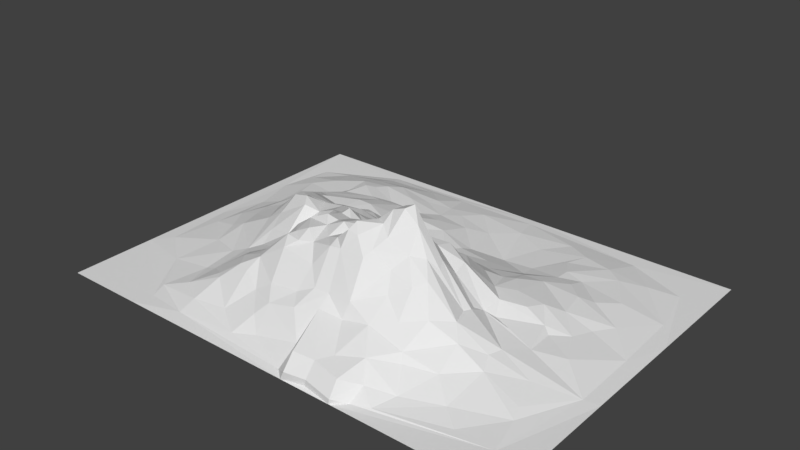 # Source: MountainFront.blend  (saved by Blender 2.78.0; exported with 4.5.12 LTS)
import bpy
from mathutils import Matrix  # noqa: F401  (used for matrix-valued properties, if any)

bpy.ops.wm.read_factory_settings(use_empty=True)
scene = bpy.context.scene
scene.name = 'Scene'

# ---- collections
col_collection_1 = bpy.data.collections.new('Collection 1'); scene.collection.children.link(col_collection_1)

# ---- world
world_world = bpy.data.worlds.new('World'); scene.world = world_world
world_world.color = (0.05088, 0.05088, 0.05088)
world_world.use_sun_shadow = False
world_world.sun_shadow_jitter_overblur = 0.0
world_world.cycles.sampling_method = 'MANUAL'

# ---- meshes
me_landscape = bpy.data.meshes.new('Landscape')
me_landscape.from_pydata([(100.0, -75.0, 0.0), (100.0, -71.15, 0.0), (100.0, -67.31, 0.0), (100.0, -63.46, 0.0), (100.0, -59.62, 0.0), (100.0, -55.77, 0.0), (100.0, -51.92, 0.0), (100.0, -48.08, 0.0), (100.0, -44.23, 0.0), (100.0, -40.38, 0.0), (100.0, -36.54, 0.0), (100.0, -32.69, 0.0), (100.0, -28.85, 0.0), (100.0, -25.0, 0.0), (100.0, -21.15, 0.0), (100.0, -17.31, 0.0), (100.0, -13.46, 0.0), (100.0, -9.615, 0.0), (100.0, -5.769, 0.0), (100.0, -1.923, 0.0), (100.0, 1.923, 0.0), (100.0, 5.769, 0.0), (100.0, 9.615, 0.0), (100.0, 13.46, 0.0), (100.0, 17.31, 0.0), (100.0, 21.15, 0.0), (100.0, 25.0, 0.0), (100.0, 28.85, 0.0), (100.0, 32.69, 0.0), (100.0, 36.54, 0.0), (100.0, 40.38, 0.0), (100.0, 44.23, 0.0), (100.0, 48.08, 0.0), (100.0, 51.92, 0.0), (100.0, 55.77, 0.0), (100.0, 59.62, 0.0), (100.0, 63.46, 0.0), (100.0, 67.31, 0.0), (100.0, 71.15, 0.0), (100.0, 75.0, 0.0), (94.87, -75.0, 0.0), (94.87, -71.15, 0.0), (94.87, -67.31, 0.0), (94.87, -63.46, 0.0), (94.87, -59.62, 0.0), (94.87, -55.77, 0.0), (94.87, -51.92, 0.0), (94.87, -48.08, 0.002083), (94.87, -44.23, 0.02663), (94.87, -40.38, 0.07013), (94.87, -36.54, 0.1276), (94.87, -32.69, 0.1813), (94.87, -28.85, 0.2679), (94.87, -25.0, 0.3489), (94.87, -21.15, 0.4146), (94.87, -17.31, 0.4756), (94.87, -13.46, 0.5436), (94.87, -9.615, 0.5633), (94.87, -5.769, 0.5931), (94.87, -1.923, 0.5287), (94.87, 1.923, 0.5072), (94.87, 5.769, 0.4581), (94.87, 9.615, 0.4015), (94.87, 13.46, 0.3702), (94.87, 17.31, 0.4247), (94.87, 21.15, 0.3713), (94.87, 25.0, 0.3295), (94.87, 28.85, 0.2966), (94.87, 32.69, 0.2265), (94.87, 36.54, 0.1441), (94.87, 40.38, 0.0877), (94.87, 44.23, 0.03646), (94.87, 48.08, 0.003356), (94.87, 51.92, 0.0), (94.87, 55.77, 0.0), (94.87, 59.62, 0.0), (94.87, 63.46, 0.0), (94.87, 67.31, 0.0), (94.87, 71.15, 0.0), (94.87, 75.0, 0.0), (89.74, -75.0, 0.0), (89.74, -71.15, 0.0), (89.74, -67.31, 0.0), (89.74, -63.46, 0.0), (89.74, -59.62, 0.0), (89.74, -55.77, 0.005819), (89.74, -51.92, 0.05477), (89.74, -48.08, 0.1712), (89.74, -44.23, 0.3375), (89.74, -40.38, 0.5115), (89.74, -36.54, 0.6857), (89.74, -32.69, 0.8191), (89.74, -28.85, 1.038), (89.74, -25.0, 1.386), (89.74, -21.15, 1.663), (89.74, -17.31, 1.696), (89.74, -13.46, 1.89), (89.74, -9.615, 2.004), (89.74, -5.769, 1.874), (89.74, -1.923, 1.677), (89.74, 1.923, 1.631), (89.74, 5.769, 1.458), (89.74, 9.615, 1.206), (89.74, 13.46, 1.215), (89.74, 17.31, 1.377), (89.74, 21.15, 1.289), (89.74, 25.0, 1.15), (89.74, 28.85, 1.128), (89.74, 32.69, 0.9935), (89.74, 36.54, 0.715), (89.74, 40.38, 0.5708), (89.74, 44.23, 0.4095), (89.74, 48.08, 0.2742), (89.74, 51.92, 0.1264), (89.74, 55.77, 0.01838), (89.74, 59.62, 0.0), (89.74, 63.46, 0.0), (89.74, 67.31, 0.0), (89.74, 71.15, 0.0), (89.74, 75.0, 0.0), (84.62, -75.0, 0.0), (84.62, -71.15, 0.0), (84.62, -67.31, 0.0), (84.62, -63.46, 0.0), (84.62, -59.62, 0.01752), (84.62, -55.77, 0.09862), (84.62, -51.92, 0.2714), (84.62, -48.08, 0.5706), (84.62, -44.23, 0.9247), (84.62, -40.38, 1.367), (84.62, -36.54, 1.725), (84.62, -32.69, 1.981), (84.62, -28.85, 2.241), (84.62, -25.0, 2.736), (84.62, -21.15, 2.945), (84.62, -17.31, 2.944), (84.62, -13.46, 3.261), (84.62, -9.615, 3.563), (84.62, -5.769, 3.131), (84.62, -1.923, 2.826), (84.62, 1.923, 2.85), (84.62, 5.769, 2.669), (84.62, 9.615, 2.296), (84.62, 13.46, 2.225), (84.62, 17.31, 2.293), (84.62, 21.15, 2.316), (84.62, 25.0, 2.261), (84.62, 28.85, 2.286), (84.62, 32.69, 2.089), (84.62, 36.54, 1.771), (84.62, 40.38, 1.486), (84.62, 44.23, 1.077), (84.62, 48.08, 0.8135), (84.62, 51.92, 0.6157), (84.62, 55.77, 0.3056), (84.62, 59.62, 0.07146), (84.62, 63.46, 0.0), (84.62, 67.31, 0.0), (84.62, 71.15, 0.0), (84.62, 75.0, 0.0), (79.49, -75.0, 0.0), (79.49, -71.15, 0.0), (79.49, -67.31, 0.0), (79.49, -63.46, 0.01708), (79.49, -59.62, 0.1175), (79.49, -55.77, 0.3059), (79.49, -51.92, 0.6519), (79.49, -48.08, 1.206), (79.49, -44.23, 1.907), (79.49, -40.38, 2.798), (79.49, -36.54, 3.296), (79.49, -32.69, 3.545), (79.49, -28.85, 3.707), (79.49, -25.0, 4.195), (79.49, -21.15, 4.295), (79.49, -17.31, 4.151), (79.49, -13.46, 4.43), (79.49, -9.615, 4.729), (79.49, -5.769, 4.144), (79.49, -1.923, 3.89), (79.49, 1.923, 3.987), (79.49, 5.769, 3.523), (79.49, 9.615, 3.352), (79.49, 13.46, 3.452), (79.49, 17.31, 3.57), (79.49, 21.15, 3.457), (79.49, 25.0, 3.24), (79.49, 28.85, 3.216), (79.49, 32.69, 3.185), (79.49, 36.54, 2.883), (79.49, 40.38, 2.453), (79.49, 44.23, 1.971), (79.49, 48.08, 1.62), (79.49, 51.92, 1.226), (79.49, 55.77, 0.7989), (79.49, 59.62, 0.386), (79.49, 63.46, 0.06532), (79.49, 67.31, 0.0), (79.49, 71.15, 0.0), (79.49, 75.0, 0.0), (74.36, -75.0, 0.0), (74.36, -71.15, 0.0), (74.36, -67.31, 0.004811), (74.36, -63.46, 0.09898), (74.36, -59.62, 0.3363), (74.36, -55.77, 0.713), (74.36, -51.92, 1.289), (74.36, -48.08, 2.053), (74.36, -44.23, 3.152), (74.36, -40.38, 4.122), (74.36, -36.54, 4.774), (74.36, -32.69, 5.218), (74.36, -28.85, 5.715), (74.36, -25.0, 5.551), (74.36, -21.15, 5.613), (74.36, -17.31, 5.491), (74.36, -13.46, 5.372), (74.36, -9.615, 5.526), (74.36, -5.769, 4.823), (74.36, -1.923, 4.575), (74.36, 1.923, 4.865), (74.36, 5.769, 4.859), (74.36, 9.615, 4.533), (74.36, 13.46, 4.583), (74.36, 17.31, 5.027), (74.36, 21.15, 4.539), (74.36, 25.0, 4.023), (74.36, 28.85, 4.065), (74.36, 32.69, 4.138), (74.36, 36.54, 3.671), (74.36, 40.38, 3.111), (74.36, 44.23, 2.891), (74.36, 48.08, 2.401), (74.36, 51.92, 2.02), (74.36, 55.77, 1.421), (74.36, 59.62, 0.828), (74.36, 63.46, 0.285), (74.36, 67.31, 0.0173), (74.36, 71.15, 0.0), (74.36, 75.0, 0.0), (69.23, -75.0, 0.0), (69.23, -71.15, 0.0), (69.23, -67.31, 0.04399), (69.23, -63.46, 0.2356), (69.23, -59.62, 0.6215), (69.23, -55.77, 1.289), (69.23, -51.92, 2.019), (69.23, -48.08, 3.044), (69.23, -44.23, 4.147), (69.23, -40.38, 5.243), (69.23, -36.54, 5.993), (69.23, -32.69, 6.148), (69.23, -28.85, 7.415), (69.23, -25.0, 7.17), (69.23, -21.15, 7.27), (69.23, -17.31, 6.586), (69.23, -13.46, 6.121), (69.23, -9.615, 6.081), (69.23, -5.769, 5.917), (69.23, -1.923, 5.662), (69.23, 1.923, 6.305), (69.23, 5.769, 6.495), (69.23, 9.615, 6.639), (69.23, 13.46, 6.212), (69.23, 17.31, 6.165), (69.23, 21.15, 5.502), (69.23, 25.0, 5.18), (69.23, 28.85, 4.796), (69.23, 32.69, 4.229), (69.23, 36.54, 4.036), (69.23, 40.38, 3.654), (69.23, 44.23, 3.351), (69.23, 48.08, 3.28), (69.23, 51.92, 2.768), (69.23, 55.77, 1.912), (69.23, 59.62, 1.201), (69.23, 63.46, 0.6157), (69.23, 67.31, 0.1359), (69.23, 71.15, 0.0), (69.23, 75.0, 0.0), (64.1, -75.0, 0.0), (64.1, -71.15, 0.001376), (64.1, -67.31, 0.1205), (64.1, -63.46, 0.4282), (64.1, -59.62, 1.005), (64.1, -55.77, 1.935), (64.1, -51.92, 2.963), (64.1, -48.08, 4.27), (64.1, -44.23, 5.214), (64.1, -40.38, 6.26), (64.1, -36.54, 7.807), (64.1, -32.69, 8.041), (64.1, -28.85, 8.663), (64.1, -25.0, 9.272), (64.1, -21.15, 8.137), (64.1, -17.31, 7.778), (64.1, -13.46, 7.969), (64.1, -9.615, 7.335), (64.1, -5.769, 6.967), (64.1, -1.923, 7.69), (64.1, 1.923, 8.122), (64.1, 5.769, 8.269), (64.1, 9.615, 7.976), (64.1, 13.46, 7.164), (64.1, 17.31, 7.118), (64.1, 21.15, 7.088), (64.1, 25.0, 6.667), (64.1, 28.85, 5.124), (64.1, 32.69, 4.634), (64.1, 36.54, 4.21), (64.1, 40.38, 3.811), (64.1, 44.23, 3.856), (64.1, 48.08, 3.984), (64.1, 51.92, 3.403), (64.1, 55.77, 2.541), (64.1, 59.62, 1.634), (64.1, 63.46, 0.9192), (64.1, 67.31, 0.2724), (64.1, 71.15, 0.003427), (64.1, 75.0, 0.0), (58.97, -75.0, 0.0), (58.97, -71.15, 0.01759), (58.97, -67.31, 0.2262), (58.97, -63.46, 0.6645), (58.97, -59.62, 1.463), (58.97, -55.77, 2.737), (58.97, -51.92, 4.338), (58.97, -48.08, 6.021), (58.97, -44.23, 7.123), (58.97, -40.38, 8.794), (58.97, -36.54, 11.04), (58.97, -32.69, 11.63), (58.97, -28.85, 11.39), (58.97, -25.0, 11.81), (58.97, -21.15, 10.11), (58.97, -17.31, 9.282), (58.97, -13.46, 9.514), (58.97, -9.615, 8.571), (58.97, -5.769, 8.84), (58.97, -1.923, 10.22), (58.97, 1.923, 10.57), (58.97, 5.769, 10.4), (58.97, 9.615, 9.25), (58.97, 13.46, 8.079), (58.97, 17.31, 7.476), (58.97, 21.15, 7.142), (58.97, 25.0, 7.01), (58.97, 28.85, 6.443), (58.97, 32.69, 5.222), (58.97, 36.54, 4.245), (58.97, 40.38, 4.038), (58.97, 44.23, 4.272), (58.97, 48.08, 4.179), (58.97, 51.92, 3.916), (58.97, 55.77, 2.919), (58.97, 59.62, 1.967), (58.97, 63.46, 1.133), (58.97, 67.31, 0.373), (58.97, 71.15, 0.03035), (58.97, 75.0, 0.0), (53.85, -75.0, 0.0), (53.85, -71.15, 0.04874), (53.85, -67.31, 0.3979), (53.85, -63.46, 1.059), (53.85, -59.62, 2.07), (53.85, -55.77, 3.615), (53.85, -51.92, 5.406), (53.85, -48.08, 7.648), (53.85, -44.23, 9.625), (53.85, -40.38, 11.83), (53.85, -36.54, 14.22), (53.85, -32.69, 15.45), (53.85, -28.85, 15.02), (53.85, -25.0, 14.8), (53.85, -21.15, 13.68), (53.85, -17.31, 11.5), (53.85, -13.46, 10.0), (53.85, -9.615, 9.914), (53.85, -5.769, 11.38), (53.85, -1.923, 12.08), (53.85, 1.923, 11.82), (53.85, 5.769, 11.14), (53.85, 9.615, 10.08), (53.85, 13.46, 9.429), (53.85, 17.31, 8.598), (53.85, 21.15, 7.576), (53.85, 25.0, 7.465), (53.85, 28.85, 6.797), (53.85, 32.69, 5.596), (53.85, 36.54, 4.816), (53.85, 40.38, 4.731), (53.85, 44.23, 4.519), (53.85, 48.08, 4.012), (53.85, 51.92, 3.415), (53.85, 55.77, 3.057), (53.85, 59.62, 2.25), (53.85, 63.46, 1.434), (53.85, 67.31, 0.5248), (53.85, 71.15, 0.07046), (53.85, 75.0, 0.0), (48.72, -75.0, 0.0), (48.72, -71.15, 0.1019), (48.72, -67.31, 0.6176), (48.72, -63.46, 1.502), (48.72, -59.62, 2.819), (48.72, -55.77, 4.713), (48.72, -51.92, 6.931), (48.72, -48.08, 9.704), (48.72, -44.23, 12.32), (48.72, -40.38, 15.56), (48.72, -36.54, 18.01), (48.72, -32.69, 19.58), (48.72, -28.85, 18.62), (48.72, -25.0, 16.86), (48.72, -21.15, 16.7), (48.72, -17.31, 13.95), (48.72, -13.46, 11.97), (48.72, -9.615, 12.99), (48.72, -5.769, 14.03), (48.72, -1.923, 13.11), (48.72, 1.923, 12.7), (48.72, 5.769, 12.66), (48.72, 9.615, 11.15), (48.72, 13.46, 10.48), (48.72, 17.31, 9.759), (48.72, 21.15, 8.872), (48.72, 25.0, 7.755), (48.72, 28.85, 6.686), (48.72, 32.69, 5.179), (48.72, 36.54, 4.925), (48.72, 40.38, 4.914), (48.72, 44.23, 4.311), (48.72, 48.08, 3.62), (48.72, 51.92, 3.261), (48.72, 55.77, 3.185), (48.72, 59.62, 2.543), (48.72, 63.46, 1.605), (48.72, 67.31, 0.6529), (48.72, 71.15, 0.1204), (48.72, 75.0, 0.0), (43.59, -75.0, 0.0), (43.59, -71.15, 0.1643), (43.59, -69.12, 0.7919), (43.59, -67.34, 2.087), (43.59, -64.71, 3.822), (43.59, -58.8, 6.352), (43.59, -51.92, 8.774), (43.59, -48.08, 12.09), (43.59, -44.23, 15.72), (43.59, -40.38, 19.39), (43.59, -36.54, 22.29), (43.59, -32.69, 24.6), (43.59, -28.85, 24.5), (43.59, -25.0, 22.39), (43.59, -21.15, 23.27), (43.59, -17.31, 18.9), (43.59, -13.46, 17.82), (43.59, -9.615, 19.16), (43.59, -5.769, 18.17), (43.59, -1.923, 15.37), (43.59, 1.923, 13.78), (43.59, 5.769, 12.67), (43.59, 9.615, 12.16), (43.59, 13.46, 11.5), (43.59, 17.31, 10.27), (43.59, 21.15, 8.449), (43.59, 25.0, 7.242), (43.59, 28.85, 5.904), (43.59, 32.69, 4.51), (43.59, 36.54, 3.958), (43.59, 40.38, 4.06), (43.59, 44.23, 3.704), (43.59, 48.08, 3.256), (43.59, 51.92, 2.998), (43.59, 55.77, 2.869), (43.59, 59.62, 2.475), (43.59, 63.46, 1.685), (43.59, 67.31, 0.7688), (43.59, 71.15, 0.1849), (43.59, 75.0, 0.0), (38.46, -75.0, 0.0), (38.46, -71.15, 0.2532), (38.46, -69.12, 1.123), (38.46, -67.34, 2.544), (38.46, -64.71, 4.987), (38.46, -58.8, 8.732), (38.46, -51.92, 12.47), (38.46, -48.08, 14.73), (38.46, -44.23, 17.47), (38.46, -40.38, 22.38), (38.46, -36.54, 26.01), (38.46, -32.69, 29.28), (38.46, -28.85, 29.87), (38.46, -25.0, 29.39), (38.46, -21.15, 28.65), (38.46, -17.31, 24.88), (38.46, -13.46, 24.1), (38.46, -9.615, 24.78), (38.46, -5.769, 21.59), (38.46, -1.923, 18.77), (38.46, 1.923, 15.2), (38.46, 5.769, 13.49), (38.46, 9.615, 12.39), (38.46, 13.46, 10.27), (38.46, 17.31, 9.406), (38.46, 21.15, 8.352), (38.46, 25.0, 6.178), (38.46, 28.85, 4.447), (38.46, 32.69, 3.814), (38.46, 36.54, 3.149), (38.46, 40.38, 3.289), (38.46, 44.23, 2.913), (38.46, 48.08, 2.727), (38.46, 51.92, 2.628), (38.46, 55.77, 2.5), (38.46, 59.62, 2.125), (38.46, 63.46, 1.78), (38.46, 67.31, 0.899), (38.46, 71.15, 0.2468), (38.46, 75.0, 0.0), (33.33, -75.0, 0.0), (33.33, -74.8, 0.3438), (33.33, -74.38, 2.535), (33.33, -71.75, 5.192), (33.33, -70.2, 7.545), (33.33, -62.14, 10.35), (33.33, -51.92, 13.44), (33.33, -48.08, 17.02), (33.33, -44.23, 19.25), (33.33, -40.38, 23.77), (33.33, -36.54, 29.15), (33.33, -32.69, 31.96), (33.33, -28.85, 34.11), (33.33, -25.0, 36.93), (33.33, -21.15, 34.98), (33.33, -17.31, 29.19), (33.33, -13.46, 27.39), (33.33, -9.615, 28.22), (33.33, -5.769, 24.55), (33.33, -1.923, 21.77), (33.33, 1.923, 18.85), (33.33, 5.769, 15.46), (33.33, 9.615, 12.71), (33.33, 13.46, 10.26), (33.33, 17.31, 9.235), (33.33, 21.15, 7.417), (33.33, 25.0, 5.745), (33.33, 28.85, 4.18), (33.33, 32.69, 3.076), (33.33, 36.54, 2.664), (33.33, 40.38, 2.583), (33.33, 44.23, 2.387), (33.33, 48.08, 2.309), (33.33, 51.92, 2.257), (33.33, 55.77, 2.121), (33.33, 59.62, 1.987), (33.33, 63.46, 1.7), (33.33, 67.31, 1.053), (33.33, 71.15, 0.3104), (33.33, 75.0, 0.0), (28.21, -75.0, 0.0), (28.21, -74.8, 0.4239), (28.21, -74.45, 2.757), (28.21, -71.95, 5.894), (28.21, -70.2, 7.978), (28.21, -62.14, 9.743), (28.21, -51.92, 15.83), (28.21, -48.08, 18.31), (28.21, -44.23, 21.31), (28.21, -40.38, 24.75), (28.21, -36.54, 30.09), (28.21, -32.69, 34.25), (28.21, -28.85, 40.02), (28.21, -25.0, 43.6), (28.21, -21.15, 43.69), (28.21, -17.31, 34.83), (28.21, -13.46, 30.86), (28.21, -9.615, 30.55), (28.21, -5.769, 28.52), (28.21, -1.923, 23.03), (28.21, 1.923, 21.11), (28.21, 5.769, 17.15), (28.21, 9.615, 13.4), (28.21, 13.46, 11.03), (28.21, 17.31, 8.78), (28.21, 21.15, 7.38), (28.21, 25.0, 5.969), (28.21, 28.85, 4.343), (28.21, 32.69, 3.046), (28.21, 36.54, 2.208), (28.21, 40.38, 2.087), (28.21, 44.23, 2.024), (28.21, 48.08, 1.98), (28.21, 51.92, 2.105), (28.21, 55.77, 1.969), (28.21, 59.62, 1.954), (28.21, 63.46, 1.672), (28.21, 67.31, 1.154), (28.21, 71.15, 0.336), (28.21, 75.0, 0.0), (23.08, -75.0, 0.0), (23.08, -73.65, 0.5618), (23.08, -73.4, 3.097), (23.08, -70.93, 6.311), (23.08, -69.05, 8.61), (23.08, -62.14, 10.46), (23.08, -51.92, 15.96), (23.08, -48.08, 19.64), (23.08, -44.23, 23.19), (23.08, -40.38, 28.14), (23.08, -36.54, 33.6), (23.08, -32.69, 37.06), (23.08, -28.85, 42.17), (23.08, -25.0, 47.77), (23.08, -21.15, 48.93), (23.08, -17.31, 42.03), (23.08, -13.46, 33.37), (23.08, -9.615, 30.19), (23.08, -5.769, 27.76), (23.08, -1.923, 22.87), (23.08, 1.923, 20.38), (23.08, 5.769, 17.5), (23.08, 9.615, 14.27), (23.08, 13.46, 11.35), (23.08, 17.31, 9.119), (23.08, 21.15, 7.88), (23.08, 25.0, 6.568), (23.08, 28.85, 4.523), (23.08, 32.69, 2.828), (23.08, 36.54, 1.979), (23.08, 40.38, 1.758), (23.08, 44.23, 1.78), (23.08, 48.08, 1.919), (23.08, 51.92, 2.024), (23.08, 55.77, 2.019), (23.08, 59.62, 1.957), (23.08, 63.46, 1.665), (23.08, 67.31, 1.11), (23.08, 71.15, 0.3702), (23.08, 75.0, 0.0), (17.95, -75.0, 0.0), (17.95, -73.65, 0.7074), (17.95, -73.54, 3.577), (17.95, -71.07, 6.767), (17.95, -69.05, 9.148), (17.95, -62.14, 10.92), (17.95, -51.92, 14.82), (17.95, -48.08, 22.16), (17.95, -44.23, 27.12), (17.95, -40.38, 33.92), (17.95, -36.54, 36.27), (17.95, -32.69, 38.99), (17.95, -28.85, 41.74), (17.95, -25.0, 45.8), (17.95, -21.15, 45.33), (17.95, -17.31, 44.33), (17.95, -13.46, 35.02), (17.95, -9.615, 28.12), (17.95, -5.769, 23.68), (17.95, -1.923, 23.14), (17.95, 1.923, 21.4), (17.95, 5.769, 18.96), (17.95, 9.615, 14.41), (17.95, 13.46, 11.87), (17.95, 17.31, 9.396), (17.95, 21.15, 7.631), (17.95, 25.0, 6.349), (17.95, 28.85, 4.837), (17.95, 32.69, 3.131), (17.95, 36.54, 2.237), (17.95, 40.38, 1.933), (17.95, 44.23, 1.9), (17.95, 48.08, 1.998), (17.95, 51.92, 2.026), (17.95, 55.77, 1.995), (17.95, 59.62, 1.747), (17.95, 63.46, 1.613), (17.95, 67.31, 1.144), (17.95, 71.15, 0.3729), (17.95, 75.0, 0.0), (12.82, -75.0, 0.0), (12.82, -74.95, 0.8201), (12.82, -74.86, 3.445), (12.82, -72.35, 6.525), (12.82, -70.35, 9.577), (12.82, -62.14, 12.22), (12.82, -51.92, 15.8), (12.82, -48.08, 20.74), (12.82, -44.23, 27.56), (12.82, -40.38, 33.63), (12.82, -36.54, 38.79), (12.82, -32.69, 41.27), (12.82, -28.85, 41.62), (12.82, -25.0, 40.93), (12.82, -21.15, 39.29), (12.82, -17.31, 37.92), (12.82, -13.46, 32.01), (12.82, -9.615, 26.55), (12.82, -5.769, 22.73), (12.82, -1.923, 21.97), (12.82, 1.923, 20.9), (12.82, 5.769, 18.74), (12.82, 9.615, 14.72), (12.82, 13.46, 11.64), (12.82, 17.31, 8.812), (12.82, 21.15, 7.099), (12.82, 25.0, 6.511), (12.82, 28.85, 4.91), (12.82, 32.69, 3.594), (12.82, 36.54, 2.87), (12.82, 40.38, 2.545), (12.82, 44.23, 2.289), (12.82, 48.08, 2.221), (12.82, 51.92, 2.014), (12.82, 55.77, 1.994), (12.82, 59.62, 1.866), (12.82, 63.46, 1.55), (12.82, 67.31, 1.104), (12.82, 71.15, 0.3528), (12.82, 75.0, 0.0), (7.692, -75.0, 0.0), (7.692, -72.45, 0.8636), (7.692, -68.61, 3.196), (7.692, -64.76, 5.698), (7.692, -60.92, 9.184), (7.692, -55.77, 13.82), (7.692, -51.92, 16.86), (7.692, -48.08, 20.32), (7.692, -44.23, 26.86), (7.692, -40.38, 33.37), (7.692, -36.54, 39.28), (7.692, -32.69, 41.28), (7.692, -28.85, 39.86), (7.692, -25.0, 38.26), (7.692, -21.15, 36.51), (7.692, -17.31, 34.06), (7.692, -13.46, 31.44), (7.692, -9.615, 25.92), (7.692, -5.769, 22.88), (7.692, -1.923, 23.42), (7.692, 1.923, 21.02), (7.692, 5.769, 17.9), (7.692, 9.615, 13.92), (7.692, 13.46, 11.1), (7.692, 17.31, 8.472), (7.692, 21.15, 7.081), (7.692, 25.0, 6.462), (7.692, 28.85, 5.86), (7.692, 32.69, 4.465), (7.692, 36.54, 3.817), (7.692, 40.38, 3.217), (7.692, 44.23, 2.799), (7.692, 48.08, 2.431), (7.692, 51.92, 2.13), (7.692, 55.77, 2.115), (7.692, 59.62, 1.862), (7.692, 63.46, 1.56), (7.692, 67.31, 1.089), (7.692, 71.15, 0.3643), (7.692, 75.0, 0.0), (2.564, -75.0, 0.0), (2.564, -71.15, 0.919), (2.564, -67.31, 3.261), (2.564, -63.46, 6.264), (2.564, -59.62, 10.6), (2.564, -55.77, 14.29), (2.564, -51.92, 17.46), (2.564, -48.08, 20.77), (2.564, -44.23, 28.0), (2.564, -40.38, 33.2), (2.564, -36.54, 34.66), (2.564, -32.69, 34.33), (2.564, -28.85, 33.69), (2.564, -25.0, 33.62), (2.564, -21.15, 33.43), (2.564, -17.31, 33.53), (2.564, -13.46, 29.17), (2.564, -9.615, 24.22), (2.564, -5.769, 21.77), (2.564, -1.923, 19.52), (2.564, 1.923, 18.11), (2.564, 5.769, 14.74), (2.564, 9.615, 13.12), (2.564, 13.46, 11.05), (2.564, 17.31, 8.676), (2.564, 21.15, 7.589), (2.564, 25.0, 7.21), (2.564, 28.85, 6.622), (2.564, 32.69, 6.169), (2.564, 36.54, 4.794), (2.564, 40.38, 4.055), (2.564, 44.23, 3.482), (2.564, 48.08, 2.952), (2.564, 51.92, 2.379), (2.564, 55.77, 2.276), (2.564, 59.62, 2.011), (2.564, 63.46, 1.841), (2.564, 67.31, 1.196), (2.564, 71.15, 0.3924), (2.564, 75.0, 0.0), (-2.564, -75.0, 0.0), (-2.564, -71.15, 0.795), (-2.564, -67.31, 2.923), (-2.564, -63.46, 5.766), (-2.564, -59.62, 9.899), (-2.564, -55.77, 14.43), (-2.564, -51.92, 16.0), (-2.564, -48.08, 19.41), (-2.564, -44.23, 25.32), (-2.564, -40.38, 30.84), (-2.564, -36.54, 32.0), (-2.564, -32.69, 32.54), (-2.564, -28.85, 35.66), (-2.564, -25.0, 35.22), (-2.564, -21.15, 33.68), (-2.564, -17.31, 31.4), (-2.564, -13.46, 29.18), (-2.564, -9.615, 25.94), (-2.564, -5.769, 22.76), (-2.564, -1.923, 19.67), (-2.564, 1.923, 16.43), (-2.564, 5.769, 14.52), (-2.564, 9.615, 12.79), (-2.564, 13.46, 10.54), (-2.564, 17.31, 8.852), (-2.564, 21.15, 7.797), (-2.564, 25.0, 8.079), (-2.564, 28.85, 7.937), (-2.564, 32.69, 7.325), (-2.564, 36.54, 6.394), (-2.564, 40.38, 5.591), (-2.564, 44.23, 4.493), (-2.564, 48.08, 3.736), (-2.564, 51.92, 3.102), (-2.564, 55.77, 2.728), (-2.564, 59.62, 2.398), (-2.564, 63.46, 2.002), (-2.564, 67.31, 1.26), (-2.564, 71.15, 0.4189), (-2.564, 75.0, 0.0), (-7.692, -75.0, 0.0), (-7.692, -71.15, 0.6845), (-7.692, -67.31, 2.466), (-7.692, -63.46, 5.49), (-7.692, -59.62, 9.699), (-7.692, -55.77, 13.47), (-7.692, -51.92, 15.77), (-7.692, -48.08, 20.59), (-7.692, -44.23, 25.55), (-7.692, -40.38, 28.25), (-7.692, -36.54, 31.33), (-7.692, -32.69, 31.95), (-7.692, -28.85, 32.93), (-7.692, -25.0, 33.43), (-7.692, -21.15, 32.43), (-7.692, -17.31, 30.67), (-7.692, -13.46, 28.83), (-7.692, -9.615, 27.99), (-7.692, -5.769, 23.54), (-7.692, -1.923, 21.16), (-7.692, 1.923, 18.89), (-7.692, 5.769, 16.38), (-7.692, 9.615, 13.59), (-7.692, 13.46, 11.79), (-7.692, 17.31, 9.872), (-7.692, 21.15, 9.204), (-7.692, 25.0, 8.457), (-7.692, 28.85, 8.14), (-7.692, 32.69, 8.23), (-7.692, 36.54, 7.07), (-7.692, 40.38, 6.31), (-7.692, 44.23, 5.058), (-7.692, 48.08, 4.417), (-7.692, 51.92, 3.673), (-7.692, 55.77, 3.171), (-7.692, 59.62, 2.802), (-7.692, 63.46, 2.182), (-7.692, 67.31, 1.283), (-7.692, 71.15, 0.387), (-7.692, 75.0, 0.0), (-12.82, -75.0, 0.0), (-12.82, -71.15, 0.6397), (-12.82, -67.31, 2.253), (-12.82, -63.46, 4.873), (-12.82, -59.62, 9.672), (-12.82, -55.77, 12.92), (-12.82, -51.92, 15.81), (-12.82, -48.08, 20.04), (-12.82, -44.23, 25.1), (-12.82, -40.38, 29.81), (-12.82, -36.54, 32.6), (-12.82, -32.69, 32.89), (-12.82, -28.85, 32.01), (-12.82, -25.0, 34.31), (-12.82, -21.15, 32.84), (-12.82, -17.31, 31.45), (-12.82, -13.46, 32.17), (-12.82, -9.615, 28.53), (-12.82, -5.769, 24.88), (-12.82, -1.923, 23.04), (-12.82, 1.923, 20.82), (-12.82, 5.769, 18.41), (-12.82, 9.615, 14.09), (-12.82, 13.46, 12.78), (-12.82, 17.31, 11.54), (-12.82, 21.15, 10.35), (-12.82, 25.0, 9.097), (-12.82, 28.85, 8.666), (-12.82, 32.69, 8.745), (-12.82, 36.54, 8.126), (-12.82, 40.38, 6.567), (-12.82, 44.23, 5.536), (-12.82, 48.08, 4.725), (-12.82, 51.92, 4.4), (-12.82, 55.77, 3.369), (-12.82, 59.62, 2.884), (-12.82, 63.46, 1.997), (-12.82, 67.31, 1.211), (-12.82, 71.15, 0.3936), (-12.82, 75.0, 0.0), (-17.95, -75.0, 0.0), (-17.95, -71.15, 0.575), (-17.95, -67.31, 2.271), (-17.95, -63.46, 4.98), (-17.95, -59.62, 8.011), (-17.95, -55.77, 11.64), (-17.95, -51.92, 14.63), (-17.95, -48.08, 20.25), (-17.95, -44.23, 25.46), (-17.95, -40.38, 30.04), (-17.95, -36.54, 30.14), (-17.95, -32.69, 31.29), (-17.95, -28.85, 32.2), (-17.95, -25.0, 31.58), (-17.95, -21.15, 30.69), (-17.95, -17.31, 29.77), (-17.95, -13.46, 29.1), (-17.95, -9.615, 27.66), (-17.95, -5.769, 26.82), (-17.95, -1.923, 22.87), (-17.95, 1.923, 21.65), (-17.95, 5.769, 19.3), (-17.95, 9.615, 16.75), (-17.95, 13.46, 13.16), (-17.95, 17.31, 12.44), (-17.95, 21.15, 10.65), (-17.95, 25.0, 10.06), (-17.95, 28.85, 10.43), (-17.95, 32.69, 9.241), (-17.95, 36.54, 7.557), (-17.95, 40.38, 6.937), (-17.95, 44.23, 5.554), (-17.95, 48.08, 4.856), (-17.95, 51.92, 4.3), (-17.95, 55.77, 3.62), (-17.95, 59.62, 2.955), (-17.95, 63.46, 2.047), (-17.95, 67.31, 1.105), (-17.95, 71.15, 0.4008), (-17.95, 75.0, 0.0), (-23.08, -75.0, 0.0), (-23.08, -71.15, 0.5355), (-23.08, -67.31, 2.073), (-23.08, -63.46, 4.315), (-23.08, -59.62, 6.868), (-23.08, -55.77, 9.174), (-23.08, -51.92, 13.12), (-23.08, -48.08, 16.86), (-23.08, -44.23, 23.33), (-23.08, -40.38, 26.72), (-23.08, -36.54, 26.01), (-23.08, -32.69, 28.11), (-23.08, -28.85, 28.8), (-23.08, -25.0, 27.07), (-23.08, -21.15, 25.65), (-23.08, -17.31, 26.0), (-23.08, -13.46, 26.42), (-23.08, -9.615, 27.01), (-23.08, -5.769, 26.18), (-23.08, -1.923, 24.29), (-23.08, 1.923, 23.07), (-23.08, 5.769, 20.61), (-23.08, 9.615, 16.86), (-23.08, 13.46, 15.59), (-23.08, 17.31, 12.86), (-23.08, 21.15, 11.41), (-23.08, 25.0, 10.79), (-23.08, 28.85, 9.627), (-23.08, 32.69, 9.183), (-23.08, 36.54, 7.847), (-23.08, 40.38, 6.711), (-23.08, 44.23, 6.363), (-23.08, 48.08, 5.733), (-23.08, 51.92, 4.729), (-23.08, 55.77, 4.125), (-23.08, 59.62, 3.444), (-23.08, 63.46, 2.423), (-23.08, 67.31, 1.268), (-23.08, 71.15, 0.4383), (-23.08, 75.0, 0.0), (-28.21, -75.0, 0.0), (-28.21, -71.15, 0.4972), (-28.21, -67.31, 1.778), (-28.21, -63.46, 3.575), (-28.21, -59.62, 6.027), (-28.21, -55.77, 9.793), (-28.21, -51.92, 13.64), (-28.21, -48.08, 16.13), (-28.21, -44.23, 19.92), (-28.21, -40.38, 21.74), (-28.21, -36.54, 20.66), (-28.21, -32.69, 21.68), (-28.21, -28.85, 20.87), (-28.21, -25.0, 21.04), (-28.21, -21.15, 20.27), (-28.21, -17.31, 21.04), (-28.21, -13.46, 22.3), (-28.21, -9.615, 24.47), (-28.21, -5.769, 24.11), (-28.21, -1.923, 24.98), (-28.21, 1.923, 22.26), (-28.21, 5.769, 20.37), (-28.21, 9.615, 16.99), (-28.21, 13.46, 16.0), (-28.21, 17.31, 13.92), (-28.21, 21.15, 12.9), (-28.21, 25.0, 11.63), (-28.21, 28.85, 10.27), (-28.21, 32.69, 9.057), (-28.21, 36.54, 8.492), (-28.21, 40.38, 7.065), (-28.21, 44.23, 6.774), (-28.21, 48.08, 6.817), (-28.21, 51.92, 5.424), (-28.21, 55.77, 5.167), (-28.21, 59.62, 3.881), (-28.21, 63.46, 2.595), (-28.21, 67.31, 1.411), (-28.21, 71.15, 0.4389), (-28.21, 75.0, 0.0), (-33.33, -75.0, 0.0), (-33.33, -71.15, 0.4166), (-33.33, -67.31, 1.516), (-33.33, -63.46, 3.198), (-33.33, -59.62, 5.982), (-33.33, -55.77, 9.385), (-33.33, -51.92, 13.11), (-33.33, -48.08, 16.01), (-33.33, -44.23, 17.1), (-33.33, -40.38, 17.48), (-33.33, -36.54, 17.63), (-33.33, -32.69, 16.36), (-33.33, -28.85, 16.95), (-33.33, -25.0, 18.57), (-33.33, -21.15, 18.57), (-33.33, -17.31, 19.45), (-33.33, -13.46, 20.82), (-33.33, -9.615, 22.73), (-33.33, -5.769, 22.51), (-33.33, -1.923, 23.38), (-33.33, 1.923, 21.97), (-33.33, 5.769, 19.28), (-33.33, 9.615, 16.73), (-33.33, 13.46, 15.08), (-33.33, 17.31, 14.06), (-33.33, 21.15, 14.39), (-33.33, 25.0, 12.96), (-33.33, 28.85, 11.56), (-33.33, 32.69, 10.15), (-33.33, 36.54, 8.598), (-33.33, 40.38, 7.248), (-33.33, 44.23, 7.472), (-33.33, 48.08, 7.002), (-33.33, 51.92, 5.874), (-33.33, 55.77, 5.313), (-33.33, 59.62, 4.104), (-33.33, 63.46, 2.785), (-33.33, 67.31, 1.358), (-33.33, 71.15, 0.3611), (-33.33, 75.0, 0.0), (-38.46, -75.0, 0.0), (-38.46, -71.15, 0.3386), (-38.46, -67.31, 1.316), (-38.46, -63.46, 3.052), (-38.46, -59.62, 5.688), (-38.46, -55.77, 8.29), (-38.46, -51.92, 11.45), (-38.46, -48.08, 14.5), (-38.46, -44.23, 14.6), (-38.46, -40.38, 15.48), (-38.46, -36.54, 15.2), (-38.46, -32.69, 14.02), (-38.46, -28.85, 14.38), (-38.46, -25.0, 15.24), (-38.46, -21.15, 17.13), (-38.46, -17.31, 20.37), (-38.46, -13.46, 23.16), (-38.46, -9.615, 25.21), (-38.46, -5.769, 24.42), (-38.46, -1.923, 22.69), (-38.46, 1.923, 19.15), (-38.46, 5.769, 17.78), (-38.46, 9.615, 15.3), (-38.46, 13.46, 14.22), (-38.46, 17.31, 14.0), (-38.46, 21.15, 14.69), (-38.46, 25.0, 13.13), (-38.46, 28.85, 12.1), (-38.46, 32.69, 10.33), (-38.46, 36.54, 8.219), (-38.46, 40.38, 7.538), (-38.46, 44.23, 7.668), (-38.46, 48.08, 7.633), (-38.46, 51.92, 6.508), (-38.46, 55.77, 5.888), (-38.46, 59.62, 4.55), (-38.46, 63.46, 2.883), (-38.46, 67.31, 1.329), (-38.46, 71.15, 0.3047), (-38.46, 75.0, 0.0), (-43.59, -75.0, 0.0), (-43.59, -71.15, 0.2712), (-43.59, -67.31, 1.167), (-43.59, -63.46, 2.872), (-43.59, -59.62, 5.109), (-43.59, -55.77, 7.453), (-43.59, -51.92, 9.495), (-43.59, -48.08, 10.64), (-43.59, -44.23, 11.57), (-43.59, -40.38, 13.13), (-43.59, -36.54, 12.56), (-43.59, -32.69, 11.74), (-43.59, -28.85, 11.84), (-43.59, -25.0, 13.24), (-43.59, -21.15, 15.67), (-43.59, -17.31, 18.01), (-43.59, -13.46, 20.45), (-43.59, -9.615, 23.4), (-43.59, -5.769, 25.84), (-43.59, -1.923, 22.92), (-43.59, 1.923, 20.07), (-43.59, 5.769, 19.2), (-43.59, 9.615, 15.88), (-43.59, 13.46, 14.37), (-43.59, 17.31, 14.55), (-43.59, 21.15, 13.79), (-43.59, 25.0, 12.25), (-43.59, 28.85, 10.38), (-43.59, 32.69, 10.18), (-43.59, 36.54, 9.403), (-43.59, 40.38, 8.447), (-43.59, 44.23, 8.056), (-43.59, 48.08, 7.695), (-43.59, 51.92, 7.363), (-43.59, 55.77, 6.33), (-43.59, 59.62, 4.519), (-43.59, 63.46, 2.846), (-43.59, 67.31, 1.241), (-43.59, 71.15, 0.2773), (-43.59, 75.0, 0.0), (-48.72, -75.0, 0.0), (-48.72, -71.15, 0.1784), (-48.72, -67.31, 0.9698), (-48.72, -63.46, 2.269), (-48.72, -59.62, 3.939), (-48.72, -55.77, 5.932), (-48.72, -51.92, 7.338), (-48.72, -48.08, 7.694), (-48.72, -44.23, 8.575), (-48.72, -40.38, 9.073), (-48.72, -36.54, 9.101), (-48.72, -32.69, 9.389), (-48.72, -28.85, 9.697), (-48.72, -25.0, 10.96), (-48.72, -21.15, 13.99), (-48.72, -17.31, 15.93), (-48.72, -13.46, 18.17), (-48.72, -9.615, 20.87), (-48.72, -5.769, 23.97), (-48.72, -1.923, 22.39), (-48.72, 1.923, 21.51), (-48.72, 5.769, 19.33), (-48.72, 9.615, 16.84), (-48.72, 13.46, 14.53), (-48.72, 17.31, 13.88), (-48.72, 21.15, 12.56), (-48.72, 25.0, 11.7), (-48.72, 28.85, 10.47), (-48.72, 32.69, 9.666), (-48.72, 36.54, 9.423), (-48.72, 40.38, 9.322), (-48.72, 44.23, 9.046), (-48.72, 48.08, 8.274), (-48.72, 51.92, 7.082), (-48.72, 55.77, 5.73), (-48.72, 59.62, 4.203), (-48.72, 63.46, 2.613), (-48.72, 67.31, 1.116), (-48.72, 71.15, 0.2104), (-48.72, 75.0, 0.0), (-53.85, -75.0, 0.0), (-53.85, -71.15, 0.09449), (-53.85, -67.31, 0.6334), (-53.85, -63.46, 1.662), (-53.85, -59.62, 2.805), (-53.85, -55.77, 4.132), (-53.85, -51.92, 4.9), (-53.85, -48.08, 4.916), (-53.85, -44.23, 5.541), (-53.85, -40.38, 5.908), (-53.85, -36.54, 6.262), (-53.85, -32.69, 6.816), (-53.85, -28.85, 7.715), (-53.85, -25.0, 9.472), (-53.85, -21.15, 11.35), (-53.85, -17.31, 13.18), (-53.85, -13.46, 15.16), (-53.85, -9.615, 17.14), (-53.85, -5.769, 18.56), (-53.85, -1.923, 19.66), (-53.85, 1.923, 20.0), (-53.85, 5.769, 19.24), (-53.85, 9.615, 18.5), (-53.85, 13.46, 15.1), (-53.85, 17.31, 12.8), (-53.85, 21.15, 11.92), (-53.85, 25.0, 10.97), (-53.85, 28.85, 10.12), (-53.85, 32.69, 9.085), (-53.85, 36.54, 9.42), (-53.85, 40.38, 9.454), (-53.85, 44.23, 9.223), (-53.85, 48.08, 8.084), (-53.85, 51.92, 6.674), (-53.85, 55.77, 5.226), (-53.85, 59.62, 3.939), (-53.85, 63.46, 2.427), (-53.85, 67.31, 0.9972), (-53.85, 71.15, 0.1417), (-53.85, 75.0, 0.0), (-58.97, -75.0, 0.0), (-58.97, -71.15, 0.03478), (-58.97, -67.31, 0.412), (-58.97, -63.46, 1.178), (-58.97, -59.62, 2.012), (-58.97, -55.77, 2.701), (-58.97, -51.92, 3.21), (-58.97, -48.08, 3.26), (-58.97, -44.23, 3.541), (-58.97, -40.38, 3.793), (-58.97, -36.54, 4.461), (-58.97, -32.69, 5.125), (-58.97, -28.85, 6.041), (-58.97, -25.0, 7.494), (-58.97, -21.15, 8.904), (-58.97, -17.31, 10.72), (-58.97, -13.46, 12.63), (-58.97, -9.615, 13.22), (-58.97, -5.769, 14.1), (-58.97, -1.923, 15.92), (-58.97, 1.923, 15.33), (-58.97, 5.769, 15.56), (-58.97, 9.615, 15.03), (-58.97, 13.46, 14.87), (-58.97, 17.31, 13.22), (-58.97, 21.15, 11.42), (-58.97, 25.0, 10.57), (-58.97, 28.85, 9.772), (-58.97, 32.69, 7.841), (-58.97, 36.54, 7.175), (-58.97, 40.38, 7.439), (-58.97, 44.23, 8.223), (-58.97, 48.08, 7.583), (-58.97, 51.92, 6.588), (-58.97, 55.77, 4.958), (-58.97, 59.62, 3.614), (-58.97, 63.46, 2.034), (-58.97, 67.31, 0.7395), (-58.97, 71.15, 0.06141), (-58.97, 75.0, 0.0), (-64.1, -75.0, 0.0), (-64.1, -71.15, 0.0029), (-64.1, -67.31, 0.2156), (-64.1, -63.46, 0.6954), (-64.1, -59.62, 1.182), (-64.1, -55.77, 1.641), (-64.1, -51.92, 1.959), (-64.1, -48.08, 2.189), (-64.1, -44.23, 2.498), (-64.1, -40.38, 3.154), (-64.1, -36.54, 4.061), (-64.1, -32.69, 4.403), (-64.1, -28.85, 4.797), (-64.1, -25.0, 5.66), (-64.1, -21.15, 6.865), (-64.1, -17.31, 8.168), (-64.1, -13.46, 10.23), (-64.1, -9.615, 10.58), (-64.1, -5.769, 11.01), (-64.1, -1.923, 11.89), (-64.1, 1.923, 11.24), (-64.1, 5.769, 10.89), (-64.1, 9.615, 12.01), (-64.1, 13.46, 12.39), (-64.1, 17.31, 11.33), (-64.1, 21.15, 10.54), (-64.1, 25.0, 9.073), (-64.1, 28.85, 6.973), (-64.1, 32.69, 5.815), (-64.1, 36.54, 5.875), (-64.1, 40.38, 6.83), (-64.1, 44.23, 6.953), (-64.1, 48.08, 6.39), (-64.1, 51.92, 5.158), (-64.1, 55.77, 4.102), (-64.1, 59.62, 2.916), (-64.1, 63.46, 1.472), (-64.1, 67.31, 0.4202), (-64.1, 71.15, 0.005305), (-64.1, 75.0, 0.0), (-69.23, -75.0, 0.0), (-69.23, -71.15, 0.0), (-69.23, -67.31, 0.09077), (-69.23, -63.46, 0.347), (-69.23, -59.62, 0.6346), (-69.23, -55.77, 0.8766), (-69.23, -51.92, 1.151), (-69.23, -48.08, 1.489), (-69.23, -44.23, 1.883), (-69.23, -40.38, 2.541), (-69.23, -36.54, 3.064), (-69.23, -32.69, 3.426), (-69.23, -28.85, 3.655), (-69.23, -25.0, 4.634), (-69.23, -21.15, 5.358), (-69.23, -17.31, 6.181), (-69.23, -13.46, 7.838), (-69.23, -9.615, 8.245), (-69.23, -5.769, 8.667), (-69.23, -1.923, 8.98), (-69.23, 1.923, 8.693), (-69.23, 5.769, 9.145), (-69.23, 9.615, 9.74), (-69.23, 13.46, 9.218), (-69.23, 17.31, 8.717), (-69.23, 21.15, 8.808), (-69.23, 25.0, 7.682), (-69.23, 28.85, 5.773), (-69.23, 32.69, 4.89), (-69.23, 36.54, 5.223), (-69.23, 40.38, 5.572), (-69.23, 44.23, 5.848), (-69.23, 48.08, 5.031), (-69.23, 51.92, 4.023), (-69.23, 55.77, 3.167), (-69.23, 59.62, 2.027), (-69.23, 63.46, 0.7988), (-69.23, 67.31, 0.1612), (-69.23, 71.15, 0.0), (-69.23, 75.0, 0.0), (-74.36, -75.0, 0.0), (-74.36, -71.15, 0.0), (-74.36, -67.31, 0.01065), (-74.36, -63.46, 0.1489), (-74.36, -59.62, 0.3348), (-74.36, -55.77, 0.5286), (-74.36, -51.92, 0.7179), (-74.36, -48.08, 0.94), (-74.36, -44.23, 1.175), (-74.36, -40.38, 1.735), (-74.36, -36.54, 2.082), (-74.36, -32.69, 2.32), (-74.36, -28.85, 2.927), (-74.36, -25.0, 3.6), (-74.36, -21.15, 3.756), (-74.36, -17.31, 4.344), (-74.36, -13.46, 5.506), (-74.36, -9.615, 6.354), (-74.36, -5.769, 6.593), (-74.36, -1.923, 6.387), (-74.36, 1.923, 6.657), (-74.36, 5.769, 7.098), (-74.36, 9.615, 6.678), (-74.36, 13.46, 6.338), (-74.36, 17.31, 6.042), (-74.36, 21.15, 5.91), (-74.36, 25.0, 5.813), (-74.36, 28.85, 4.719), (-74.36, 32.69, 4.41), (-74.36, 36.54, 4.216), (-74.36, 40.38, 4.867), (-74.36, 44.23, 4.87), (-74.36, 48.08, 3.903), (-74.36, 51.92, 2.966), (-74.36, 55.77, 2.155), (-74.36, 59.62, 1.146), (-74.36, 63.46, 0.3942), (-74.36, 67.31, 0.02226), (-74.36, 71.15, 0.0), (-74.36, 75.0, 0.0), (-79.49, -75.0, 0.0), (-79.49, -71.15, 0.0), (-79.49, -67.31, 0.0), (-79.49, -63.46, 0.02986), (-79.49, -59.62, 0.1529), (-79.49, -55.77, 0.2913), (-79.49, -51.92, 0.4344), (-79.49, -48.08, 0.5642), (-79.49, -44.23, 0.6951), (-79.49, -40.38, 1.071), (-79.49, -36.54, 1.423), (-79.49, -32.69, 1.776), (-79.49, -28.85, 2.293), (-79.49, -25.0, 2.781), (-79.49, -21.15, 2.824), (-79.49, -17.31, 3.086), (-79.49, -13.46, 3.726), (-79.49, -9.615, 4.097), (-79.49, -5.769, 4.61), (-79.49, -1.923, 5.075), (-79.49, 1.923, 5.166), (-79.49, 5.769, 4.445), (-79.49, 9.615, 4.256), (-79.49, 13.46, 3.66), (-79.49, 17.31, 3.579), (-79.49, 21.15, 3.775), (-79.49, 25.0, 3.825), (-79.49, 28.85, 3.744), (-79.49, 32.69, 3.742), (-79.49, 36.54, 3.782), (-79.49, 40.38, 3.867), (-79.49, 44.23, 3.636), (-79.49, 48.08, 2.82), (-79.49, 51.92, 2.035), (-79.49, 55.77, 1.273), (-79.49, 59.62, 0.5469), (-79.49, 63.46, 0.09394), (-79.49, 67.31, 0.0), (-79.49, 71.15, 0.0), (-79.49, 75.0, 0.0), (-84.62, -75.0, 0.0), (-84.62, -71.15, 0.0), (-84.62, -67.31, 0.0), (-84.62, -63.46, 0.0), (-84.62, -59.62, 0.027), (-84.62, -55.77, 0.1147), (-84.62, -51.92, 0.2181), (-84.62, -48.08, 0.2998), (-84.62, -44.23, 0.4461), (-84.62, -40.38, 0.6798), (-84.62, -36.54, 0.9624), (-84.62, -32.69, 1.346), (-84.62, -28.85, 1.817), (-84.62, -25.0, 2.068), (-84.62, -21.15, 2.118), (-84.62, -17.31, 2.122), (-84.62, -13.46, 2.401), (-84.62, -9.615, 2.617), (-84.62, -5.769, 2.738), (-84.62, -1.923, 3.018), (-84.62, 1.923, 2.819), (-84.62, 5.769, 2.627), (-84.62, 9.615, 2.23), (-84.62, 13.46, 1.932), (-84.62, 17.31, 2.006), (-84.62, 21.15, 2.119), (-84.62, 25.0, 2.231), (-84.62, 28.85, 2.509), (-84.62, 32.69, 2.729), (-84.62, 36.54, 2.755), (-84.62, 40.38, 2.451), (-84.62, 44.23, 2.219), (-84.62, 48.08, 1.703), (-84.62, 51.92, 1.068), (-84.62, 55.77, 0.4877), (-84.62, 59.62, 0.1056), (-84.62, 63.46, 0.0), (-84.62, 67.31, 0.0), (-84.62, 71.15, 0.0), (-84.62, 75.0, 0.0), (-89.74, -75.0, 0.0), (-89.74, -71.15, 0.0), (-89.74, -67.31, 0.0), (-89.74, -63.46, 0.0), (-89.74, -59.62, 0.0), (-89.74, -55.77, 0.008079), (-89.74, -51.92, 0.05346), (-89.74, -48.08, 0.1153), (-89.74, -44.23, 0.1953), (-89.74, -40.38, 0.318), (-89.74, -36.54, 0.5146), (-89.74, -32.69, 0.7529), (-89.74, -28.85, 1.002), (-89.74, -25.0, 1.147), (-89.74, -21.15, 1.207), (-89.74, -17.31, 1.351), (-89.74, -13.46, 1.38), (-89.74, -9.615, 1.292), (-89.74, -5.769, 1.302), (-89.74, -1.923, 1.214), (-89.74, 1.923, 1.218), (-89.74, 5.769, 1.085), (-89.74, 9.615, 0.9095), (-89.74, 13.46, 0.8908), (-89.74, 17.31, 0.9613), (-89.74, 21.15, 0.9903), (-89.74, 25.0, 1.049), (-89.74, 28.85, 1.252), (-89.74, 32.69, 1.392), (-89.74, 36.54, 1.332), (-89.74, 40.38, 1.119), (-89.74, 44.23, 0.9322), (-89.74, 48.08, 0.6249), (-89.74, 51.92, 0.258), (-89.74, 55.77, 0.03204), (-89.74, 59.62, 0.0), (-89.74, 63.46, 0.0), (-89.74, 67.31, 0.0), (-89.74, 71.15, 0.0), (-89.74, 75.0, 0.0), (-94.87, -75.0, 0.0), (-94.87, -71.15, 0.0), (-94.87, -67.31, 0.0), (-94.87, -63.46, 0.0), (-94.87, -59.62, 0.0), (-94.87, -55.77, 0.0), (-94.87, -51.92, 0.0), (-94.87, -48.08, 0.001881), (-94.87, -44.23, 0.02101), (-94.87, -40.38, 0.06256), (-94.87, -36.54, 0.1277), (-94.87, -32.69, 0.2105), (-94.87, -28.85, 0.2796), (-94.87, -25.0, 0.3236), (-94.87, -21.15, 0.342), (-94.87, -17.31, 0.4044), (-94.87, -13.46, 0.4011), (-94.87, -9.615, 0.3638), (-94.87, -5.769, 0.3554), (-94.87, -1.923, 0.3118), (-94.87, 1.923, 0.2996), (-94.87, 5.769, 0.2912), (-94.87, 9.615, 0.2599), (-94.87, 13.46, 0.2378), (-94.87, 17.31, 0.245), (-94.87, 21.15, 0.2645), (-94.87, 25.0, 0.303), (-94.87, 28.85, 0.3385), (-94.87, 32.69, 0.3343), (-94.87, 36.54, 0.2708), (-94.87, 40.38, 0.1823), (-94.87, 44.23, 0.08227), (-94.87, 48.08, 0.007785), (-94.87, 51.92, 0.0), (-94.87, 55.77, 0.0), (-94.87, 59.62, 0.0), (-94.87, 63.46, 0.0), (-94.87, 67.31, 0.0), (-94.87, 71.15, 0.0), (-94.87, 75.0, 0.0), (-100.0, -75.0, 0.0), (-100.0, -71.15, 0.0), (-100.0, -67.31, 0.0), (-100.0, -63.46, 0.0), (-100.0, -59.62, 0.0), (-100.0, -55.77, 0.0), (-100.0, -51.92, 0.0), (-100.0, -48.08, 0.0), (-100.0, -44.23, 0.0), (-100.0, -40.38, 0.0), (-100.0, -36.54, 0.0), (-100.0, -32.69, 0.0), (-100.0, -28.85, 0.0), (-100.0, -25.0, 0.0), (-100.0, -21.15, 0.0), (-100.0, -17.31, 0.0), (-100.0, -13.46, 0.0), (-100.0, -9.615, 0.0), (-100.0, -5.769, 0.0), (-100.0, -1.923, 0.0), (-100.0, 1.923, 0.0), (-100.0, 5.769, 0.0), (-100.0, 9.615, 0.0), (-100.0, 13.46, 0.0), (-100.0, 17.31, 0.0), (-100.0, 21.15, 0.0), (-100.0, 25.0, 0.0), (-100.0, 28.85, 0.0), (-100.0, 32.69, 0.0), (-100.0, 36.54, 0.0), (-100.0, 40.38, 0.0), (-100.0, 44.23, 0.0), (-100.0, 48.08, 0.0), (-100.0, 51.92, 0.0), (-100.0, 55.77, 0.0), (-100.0, 59.62, 0.0), (-100.0, 63.46, 0.0), (-100.0, 67.31, 0.0), (-100.0, 71.15, 0.0), (-100.0, 75.0, 0.0)], [], [(1, 41, 40, 0), (2, 42, 41, 1), (3, 43, 42, 2), (4, 44, 43, 3), (5, 45, 44, 4), (6, 46, 45, 5), (7, 47, 46, 6), (8, 48, 47, 7), (9, 49, 48, 8), (10, 50, 49, 9), (11, 51, 50, 10), (12, 52, 51, 11), (13, 53, 52, 12), (14, 54, 53, 13), (15, 55, 54, 14), (16, 56, 55, 15), (17, 57, 56, 16), (18, 58, 57, 17), (19, 59, 58, 18), (20, 60, 59, 19), (21, 61, 60, 20), (22, 62, 61, 21), (23, 63, 62, 22), (24, 64, 63, 23), (25, 65, 64, 24), (26, 66, 65, 25), (27, 67, 66, 26), (28, 68, 67, 27), (29, 69, 68, 28), (30, 70, 69, 29), (31, 71, 70, 30), (32, 72, 71, 31), (33, 73, 72, 32), (34, 74, 73, 33), (35, 75, 74, 34), (36, 76, 75, 35), (37, 77, 76, 36), (38, 78, 77, 37), (39, 79, 78, 38), (41, 81, 80, 40), (42, 82, 81, 41), (43, 83, 82, 42), (44, 84, 83, 43), (45, 85, 84, 44), (46, 86, 85, 45), (47, 87, 86, 46), (48, 88, 87, 47), (49, 89, 88, 48), (50, 90, 89, 49), (51, 91, 90, 50), (52, 92, 91, 51), (53, 93, 92, 52), (54, 94, 93, 53), (55, 95, 94, 54), (56, 96, 95, 55), (57, 97, 96, 56), (58, 98, 97, 57), (59, 99, 98, 58), (60, 100, 99, 59), (61, 101, 100, 60), (62, 102, 101, 61), (63, 103, 102, 62), (64, 104, 103, 63), (65, 105, 104, 64), (66, 106, 105, 65), (67, 107, 106, 66), (68, 108, 107, 67), (69, 109, 108, 68), (70, 110, 109, 69), (71, 111, 110, 70), (72, 112, 111, 71), (73, 113, 112, 72), (74, 114, 113, 73), (75, 115, 114, 74), (76, 116, 115, 75), (77, 117, 116, 76), (78, 118, 117, 77), (79, 119, 118, 78), (81, 121, 120, 80), (82, 122, 121, 81), (83, 123, 122, 82), (84, 124, 123, 83), (85, 125, 124, 84), (86, 126, 125, 85), (87, 127, 126, 86), (88, 128, 127, 87), (89, 129, 128, 88), (90, 130, 129, 89), (91, 131, 130, 90), (92, 132, 131, 91), (93, 133, 132, 92), (94, 134, 133, 93), (95, 135, 134, 94), (96, 136, 135, 95), (97, 137, 136, 96), (98, 138, 137, 97), (99, 139, 138, 98), (100, 140, 139, 99), (101, 141, 140, 100), (102, 142, 141, 101), (103, 143, 142, 102), (104, 144, 143, 103), (105, 145, 144, 104), (106, 146, 145, 105), (107, 147, 146, 106), (108, 148, 147, 107), (109, 149, 148, 108), (110, 150, 149, 109), (111, 151, 150, 110), (112, 152, 151, 111), (113, 153, 152, 112), (114, 154, 153, 113), (115, 155, 154, 114), (116, 156, 155, 115), (117, 157, 156, 116), (118, 158, 157, 117), (119, 159, 158, 118), (121, 161, 160, 120), (122, 162, 161, 121), (123, 163, 162, 122), (124, 164, 163, 123), (125, 165, 164, 124), (126, 166, 165, 125), (127, 167, 166, 126), (128, 168, 167, 127), (129, 169, 168, 128), (130, 170, 169, 129), (131, 171, 170, 130), (132, 172, 171, 131), (133, 173, 172, 132), (134, 174, 173, 133), (135, 175, 174, 134), (136, 176, 175, 135), (137, 177, 176, 136), (138, 178, 177, 137), (139, 179, 178, 138), (140, 180, 179, 139), (141, 181, 180, 140), (142, 182, 181, 141), (143, 183, 182, 142), (144, 184, 183, 143), (145, 185, 184, 144), (146, 186, 185, 145), (147, 187, 186, 146), (148, 188, 187, 147), (149, 189, 188, 148), (150, 190, 189, 149), (151, 191, 190, 150), (152, 192, 191, 151), (153, 193, 192, 152), (154, 194, 193, 153), (155, 195, 194, 154), (156, 196, 195, 155), (157, 197, 196, 156), (158, 198, 197, 157), (159, 199, 198, 158), (161, 201, 200, 160), (162, 202, 201, 161), (163, 203, 202, 162), (164, 204, 203, 163), (165, 205, 204, 164), (166, 206, 205, 165), (167, 207, 206, 166), (168, 208, 207, 167), (169, 209, 208, 168), (170, 210, 209, 169), (171, 211, 210, 170), (172, 212, 211, 171), (173, 213, 212, 172), (174, 214, 213, 173), (175, 215, 214, 174), (176, 216, 215, 175), (177, 217, 216, 176), (178, 218, 217, 177), (179, 219, 218, 178), (180, 220, 219, 179), (181, 221, 220, 180), (182, 222, 221, 181), (183, 223, 222, 182), (184, 224, 223, 183), (185, 225, 224, 184), (186, 226, 225, 185), (187, 227, 226, 186), (188, 228, 227, 187), (189, 229, 228, 188), (190, 230, 229, 189), (191, 231, 230, 190), (192, 232, 231, 191), (193, 233, 232, 192), (194, 234, 233, 193), (195, 235, 234, 194), (196, 236, 235, 195), (197, 237, 236, 196), (198, 238, 237, 197), (199, 239, 238, 198), (201, 241, 240, 200), (202, 242, 241, 201), (203, 243, 242, 202), (204, 244, 243, 203), (205, 245, 244, 204), (206, 246, 245, 205), (207, 247, 246, 206), (208, 248, 247, 207), (209, 249, 248, 208), (210, 250, 249, 209), (211, 251, 250, 210), (212, 252, 251, 211), (213, 253, 252, 212), (214, 254, 253, 213), (215, 255, 254, 214), (216, 256, 255, 215), (217, 257, 256, 216), (218, 258, 257, 217), (219, 259, 258, 218), (220, 260, 259, 219), (221, 261, 260, 220), (222, 262, 261, 221), (223, 263, 262, 222), (224, 264, 263, 223), (225, 265, 264, 224), (226, 266, 265, 225), (227, 267, 266, 226), (228, 268, 267, 227), (229, 269, 268, 228), (230, 270, 269, 229), (231, 271, 270, 230), (232, 272, 271, 231), (233, 273, 272, 232), (234, 274, 273, 233), (235, 275, 274, 234), (236, 276, 275, 235), (237, 277, 276, 236), (238, 278, 277, 237), (239, 279, 278, 238), (241, 281, 280, 240), (242, 282, 281, 241), (243, 283, 282, 242), (244, 284, 283, 243), (245, 285, 284, 244), (246, 286, 285, 245), (247, 287, 286, 246), (248, 288, 287, 247), (249, 289, 288, 248), (250, 290, 289, 249), (251, 291, 290, 250), (252, 292, 291, 251), (253, 293, 292, 252), (254, 294, 293, 253), (255, 295, 294, 254), (256, 296, 295, 255), (257, 297, 296, 256), (258, 298, 297, 257), (259, 299, 298, 258), (260, 300, 299, 259), (261, 301, 300, 260), (262, 302, 301, 261), (263, 303, 302, 262), (264, 304, 303, 263), (265, 305, 304, 264), (266, 306, 305, 265), (267, 307, 306, 266), (268, 308, 307, 267), (269, 309, 308, 268), (270, 310, 309, 269), (271, 311, 310, 270), (272, 312, 311, 271), (273, 313, 312, 272), (274, 314, 313, 273), (275, 315, 314, 274), (276, 316, 315, 275), (277, 317, 316, 276), (278, 318, 317, 277), (279, 319, 318, 278), (281, 321, 320, 280), (282, 322, 321, 281), (283, 323, 322, 282), (284, 324, 323, 283), (285, 325, 324, 284), (286, 326, 325, 285), (287, 327, 326, 286), (288, 328, 327, 287), (289, 329, 328, 288), (290, 330, 329, 289), (291, 331, 330, 290), (292, 332, 331, 291), (293, 333, 332, 292), (294, 334, 333, 293), (295, 335, 334, 294), (296, 336, 335, 295), (297, 337, 336, 296), (298, 338, 337, 297), (299, 339, 338, 298), (300, 340, 339, 299), (301, 341, 340, 300), (302, 342, 341, 301), (303, 343, 342, 302), (304, 344, 343, 303), (305, 345, 344, 304), (306, 346, 345, 305), (307, 347, 346, 306), (308, 348, 347, 307), (309, 349, 348, 308), (310, 350, 349, 309), (311, 351, 350, 310), (312, 352, 351, 311), (313, 353, 352, 312), (314, 354, 353, 313), (315, 355, 354, 314), (316, 356, 355, 315), (317, 357, 356, 316), (318, 358, 357, 317), (319, 359, 358, 318), (321, 361, 360, 320), (322, 362, 361, 321), (323, 363, 362, 322), (324, 364, 363, 323), (325, 365, 364, 324), (326, 366, 365, 325), (327, 367, 366, 326), (328, 368, 367, 327), (329, 369, 368, 328), (330, 370, 369, 329), (331, 371, 370, 330), (332, 372, 371, 331), (333, 373, 372, 332), (334, 374, 373, 333), (335, 375, 374, 334), (336, 376, 375, 335), (337, 377, 376, 336), (338, 378, 377, 337), (339, 379, 378, 338), (340, 380, 379, 339), (341, 381, 380, 340), (342, 382, 381, 341), (343, 383, 382, 342), (344, 384, 383, 343), (345, 385, 384, 344), (346, 386, 385, 345), (347, 387, 386, 346), (348, 388, 387, 347), (349, 389, 388, 348), (350, 390, 389, 349), (351, 391, 390, 350), (352, 392, 391, 351), (353, 393, 392, 352), (354, 394, 393, 353), (355, 395, 394, 354), (356, 396, 395, 355), (357, 397, 396, 356), (358, 398, 397, 357), (359, 399, 398, 358), (361, 401, 400, 360), (362, 402, 401, 361), (363, 403, 402, 362), (364, 404, 403, 363), (365, 405, 404, 364), (366, 406, 405, 365), (367, 407, 406, 366), (368, 408, 407, 367), (369, 409, 408, 368), (370, 410, 409, 369), (371, 411, 410, 370), (372, 412, 411, 371), (373, 413, 412, 372), (374, 414, 413, 373), (375, 415, 414, 374), (376, 416, 415, 375), (377, 417, 416, 376), (378, 418, 417, 377), (379, 419, 418, 378), (380, 420, 419, 379), (381, 421, 420, 380), (382, 422, 421, 381), (383, 423, 422, 382), (384, 424, 423, 383), (385, 425, 424, 384), (386, 426, 425, 385), (387, 427, 426, 386), (388, 428, 427, 387), (389, 429, 428, 388), (390, 430, 429, 389), (391, 431, 430, 390), (392, 432, 431, 391), (393, 433, 432, 392), (394, 434, 433, 393), (395, 435, 434, 394), (396, 436, 435, 395), (397, 437, 436, 396), (398, 438, 437, 397), (399, 439, 438, 398), (401, 441, 440, 400), (402, 442, 441, 401), (403, 443, 442, 402), (404, 444, 443, 403), (405, 445, 444, 404), (406, 446, 445, 405), (407, 447, 446, 406), (408, 448, 447, 407), (409, 449, 448, 408), (410, 450, 449, 409), (411, 451, 450, 410), (412, 452, 451, 411), (413, 453, 452, 412), (414, 454, 453, 413), (415, 455, 454, 414), (416, 456, 455, 415), (417, 457, 456, 416), (418, 458, 457, 417), (419, 459, 458, 418), (420, 460, 459, 419), (421, 461, 460, 420), (422, 462, 461, 421), (423, 463, 462, 422), (424, 464, 463, 423), (425, 465, 464, 424), (426, 466, 465, 425), (427, 467, 466, 426), (428, 468, 467, 427), (429, 469, 468, 428), (430, 470, 469, 429), (431, 471, 470, 430), (432, 472, 471, 431), (433, 473, 472, 432), (434, 474, 473, 433), (435, 475, 474, 434), (436, 476, 475, 435), (437, 477, 476, 436), (438, 478, 477, 437), (439, 479, 478, 438), (441, 481, 480, 440), (442, 482, 481, 441), (443, 483, 482, 442), (444, 484, 483, 443), (445, 485, 484, 444), (446, 486, 485, 445), (447, 487, 486, 446), (448, 488, 487, 447), (449, 489, 488, 448), (450, 490, 489, 449), (451, 491, 490, 450), (452, 492, 491, 451), (453, 493, 492, 452), (454, 494, 493, 453), (455, 495, 494, 454), (456, 496, 495, 455), (457, 497, 496, 456), (458, 498, 497, 457), (459, 499, 498, 458), (460, 500, 499, 459), (461, 501, 500, 460), (462, 502, 501, 461), (463, 503, 502, 462), (464, 504, 503, 463), (465, 505, 504, 464), (466, 506, 505, 465), (467, 507, 506, 466), (468, 508, 507, 467), (469, 509, 508, 468), (470, 510, 509, 469), (471, 511, 510, 470), (472, 512, 511, 471), (473, 513, 512, 472), (474, 514, 513, 473), (475, 515, 514, 474), (476, 516, 515, 475), (477, 517, 516, 476), (478, 518, 517, 477), (479, 519, 518, 478), (481, 521, 520, 480), (482, 522, 521, 481), (483, 523, 522, 482), (484, 524, 523, 483), (485, 525, 524, 484), (486, 526, 525, 485), (487, 527, 526, 486), (488, 528, 527, 487), (489, 529, 528, 488), (490, 530, 529, 489), (491, 531, 530, 490), (492, 532, 531, 491), (493, 533, 532, 492), (494, 534, 533, 493), (495, 535, 534, 494), (496, 536, 535, 495), (497, 537, 536, 496), (498, 538, 537, 497), (499, 539, 538, 498), (500, 540, 539, 499), (501, 541, 540, 500), (502, 542, 541, 501), (503, 543, 542, 502), (504, 544, 543, 503), (505, 545, 544, 504), (506, 546, 545, 505), (507, 547, 546, 506), (508, 548, 547, 507), (509, 549, 548, 508), (510, 550, 549, 509), (511, 551, 550, 510), (512, 552, 551, 511), (513, 553, 552, 512), (514, 554, 553, 513), (515, 555, 554, 514), (516, 556, 555, 515), (517, 557, 556, 516), (518, 558, 557, 517), (519, 559, 558, 518), (521, 561, 560, 520), (522, 562, 561, 521), (523, 563, 562, 522), (524, 564, 563, 523), (525, 565, 564, 524), (526, 566, 565, 525), (527, 567, 566, 526), (528, 568, 567, 527), (529, 569, 568, 528), (530, 570, 569, 529), (531, 571, 570, 530), (532, 572, 571, 531), (533, 573, 572, 532), (534, 574, 573, 533), (535, 575, 574, 534), (536, 576, 575, 535), (537, 577, 576, 536), (538, 578, 577, 537), (539, 579, 578, 538), (540, 580, 579, 539), (541, 581, 580, 540), (542, 582, 581, 541), (543, 583, 582, 542), (544, 584, 583, 543), (545, 585, 584, 544), (546, 586, 585, 545), (547, 587, 586, 546), (548, 588, 587, 547), (549, 589, 588, 548), (550, 590, 589, 549), (551, 591, 590, 550), (552, 592, 591, 551), (553, 593, 592, 552), (554, 594, 593, 553), (555, 595, 594, 554), (556, 596, 595, 555), (557, 597, 596, 556), (558, 598, 597, 557), (559, 599, 598, 558), (561, 601, 600, 560), (562, 602, 601, 561), (563, 603, 602, 562), (564, 604, 603, 563), (565, 605, 604, 564), (566, 606, 605, 565), (567, 607, 606, 566), (568, 608, 607, 567), (569, 609, 608, 568), (570, 610, 609, 569), (571, 611, 610, 570), (572, 612, 611, 571), (573, 613, 612, 572), (574, 614, 613, 573), (575, 615, 614, 574), (576, 616, 615, 575), (577, 617, 616, 576), (578, 618, 617, 577), (579, 619, 618, 578), (580, 620, 619, 579), (581, 621, 620, 580), (582, 622, 621, 581), (583, 623, 622, 582), (584, 624, 623, 583), (585, 625, 624, 584), (586, 626, 625, 585), (587, 627, 626, 586), (588, 628, 627, 587), (589, 629, 628, 588), (590, 630, 629, 589), (591, 631, 630, 590), (592, 632, 631, 591), (593, 633, 632, 592), (594, 634, 633, 593), (595, 635, 634, 594), (596, 636, 635, 595), (597, 637, 636, 596), (598, 638, 637, 597), (599, 639, 638, 598), (601, 641, 640, 600), (602, 642, 641, 601), (603, 643, 642, 602), (604, 644, 643, 603), (605, 645, 644, 604), (606, 646, 645, 605), (607, 647, 646, 606), (608, 648, 647, 607), (609, 649, 648, 608), (610, 650, 649, 609), (611, 651, 650, 610), (612, 652, 651, 611), (613, 653, 652, 612), (614, 654, 653, 613), (615, 655, 654, 614), (616, 656, 655, 615), (617, 657, 656, 616), (618, 658, 657, 617), (619, 659, 658, 618), (620, 660, 659, 619), (621, 661, 660, 620), (622, 662, 661, 621), (623, 663, 662, 622), (624, 664, 663, 623), (625, 665, 664, 624), (626, 666, 665, 625), (627, 667, 666, 626), (628, 668, 667, 627), (629, 669, 668, 628), (630, 670, 669, 629), (631, 671, 670, 630), (632, 672, 671, 631), (633, 673, 672, 632), (634, 674, 673, 633), (635, 675, 674, 634), (636, 676, 675, 635), (637, 677, 676, 636), (638, 678, 677, 637), (639, 679, 678, 638), (641, 681, 680, 640), (642, 682, 681, 641), (643, 683, 682, 642), (644, 684, 683, 643), (645, 685, 684, 644), (646, 686, 685, 645), (647, 687, 686, 646), (648, 688, 687, 647), (649, 689, 688, 648), (650, 690, 689, 649), (651, 691, 690, 650), (652, 692, 691, 651), (653, 693, 692, 652), (654, 694, 693, 653), (655, 695, 694, 654), (656, 696, 695, 655), (657, 697, 696, 656), (658, 698, 697, 657), (659, 699, 698, 658), (660, 700, 699, 659), (661, 701, 700, 660), (662, 702, 701, 661), (663, 703, 702, 662), (664, 704, 703, 663), (665, 705, 704, 664), (666, 706, 705, 665), (667, 707, 706, 666), (668, 708, 707, 667), (669, 709, 708, 668), (670, 710, 709, 669), (671, 711, 710, 670), (672, 712, 711, 671), (673, 713, 712, 672), (674, 714, 713, 673), (675, 715, 714, 674), (676, 716, 715, 675), (677, 717, 716, 676), (678, 718, 717, 677), (679, 719, 718, 678), (681, 721, 720, 680), (682, 722, 721, 681), (683, 723, 722, 682), (684, 724, 723, 683), (685, 725, 724, 684), (686, 726, 725, 685), (687, 727, 726, 686), (688, 728, 727, 687), (689, 729, 728, 688), (690, 730, 729, 689), (691, 731, 730, 690), (692, 732, 731, 691), (693, 733, 732, 692), (694, 734, 733, 693), (695, 735, 734, 694), (696, 736, 735, 695), (697, 737, 736, 696), (698, 738, 737, 697), (699, 739, 738, 698), (700, 740, 739, 699), (701, 741, 740, 700), (702, 742, 741, 701), (703, 743, 742, 702), (704, 744, 743, 703), (705, 745, 744, 704), (706, 746, 745, 705), (707, 747, 746, 706), (708, 748, 747, 707), (709, 749, 748, 708), (710, 750, 749, 709), (711, 751, 750, 710), (712, 752, 751, 711), (713, 753, 752, 712), (714, 754, 753, 713), (715, 755, 754, 714), (716, 756, 755, 715), (717, 757, 756, 716), (718, 758, 757, 717), (719, 759, 758, 718), (721, 761, 760, 720), (722, 762, 761, 721), (723, 763, 762, 722), (724, 764, 763, 723), (725, 765, 764, 724), (726, 766, 765, 725), (727, 767, 766, 726), (728, 768, 767, 727), (729, 769, 768, 728), (730, 770, 769, 729), (731, 771, 770, 730), (732, 772, 771, 731), (733, 773, 772, 732), (734, 774, 773, 733), (735, 775, 774, 734), (736, 776, 775, 735), (737, 777, 776, 736), (738, 778, 777, 737), (739, 779, 778, 738), (740, 780, 779, 739), (741, 781, 780, 740), (742, 782, 781, 741), (743, 783, 782, 742), (744, 784, 783, 743), (745, 785, 784, 744), (746, 786, 785, 745), (747, 787, 786, 746), (748, 788, 787, 747), (749, 789, 788, 748), (750, 790, 789, 749), (751, 791, 790, 750), (752, 792, 791, 751), (753, 793, 792, 752), (754, 794, 793, 753), (755, 795, 794, 754), (756, 796, 795, 755), (757, 797, 796, 756), (758, 798, 797, 757), (759, 799, 798, 758), (761, 801, 800, 760), (762, 802, 801, 761), (763, 803, 802, 762), (764, 804, 803, 763), (765, 805, 804, 764), (766, 806, 805, 765), (767, 807, 806, 766), (768, 808, 807, 767), (769, 809, 808, 768), (770, 810, 809, 769), (771, 811, 810, 770), (772, 812, 811, 771), (773, 813, 812, 772), (774, 814, 813, 773), (775, 815, 814, 774), (776, 816, 815, 775), (777, 817, 816, 776), (778, 818, 817, 777), (779, 819, 818, 778), (780, 820, 819, 779), (781, 821, 820, 780), (782, 822, 821, 781), (783, 823, 822, 782), (784, 824, 823, 783), (785, 825, 824, 784), (786, 826, 825, 785), (787, 827, 826, 786), (788, 828, 827, 787), (789, 829, 828, 788), (790, 830, 829, 789), (791, 831, 830, 790), (792, 832, 831, 791), (793, 833, 832, 792), (794, 834, 833, 793), (795, 835, 834, 794), (796, 836, 835, 795), (797, 837, 836, 796), (798, 838, 837, 797), (799, 839, 838, 798), (801, 841, 840, 800), (802, 842, 841, 801), (803, 843, 842, 802), (804, 844, 843, 803), (805, 845, 844, 804), (806, 846, 845, 805), (807, 847, 846, 806), (808, 848, 847, 807), (809, 849, 848, 808), (810, 850, 849, 809), (811, 851, 850, 810), (812, 852, 851, 811), (813, 853, 852, 812), (814, 854, 853, 813), (815, 855, 854, 814), (816, 856, 855, 815), (817, 857, 856, 816), (818, 858, 857, 817), (819, 859, 858, 818), (820, 860, 859, 819), (821, 861, 860, 820), (822, 862, 861, 821), (823, 863, 862, 822), (824, 864, 863, 823), (825, 865, 864, 824), (826, 866, 865, 825), (827, 867, 866, 826), (828, 868, 867, 827), (829, 869, 868, 828), (830, 870, 869, 829), (831, 871, 870, 830), (832, 872, 871, 831), (833, 873, 872, 832), (834, 874, 873, 833), (835, 875, 874, 834), (836, 876, 875, 835), (837, 877, 876, 836), (838, 878, 877, 837), (839, 879, 878, 838), (841, 881, 880, 840), (842, 882, 881, 841), (843, 883, 882, 842), (844, 884, 883, 843), (845, 885, 884, 844), (846, 886, 885, 845), (847, 887, 886, 846), (848, 888, 887, 847), (849, 889, 888, 848), (850, 890, 889, 849), (851, 891, 890, 850), (852, 892, 891, 851), (853, 893, 892, 852), (854, 894, 893, 853), (855, 895, 894, 854), (856, 896, 895, 855), (857, 897, 896, 856), (858, 898, 897, 857), (859, 899, 898, 858), (860, 900, 899, 859), (861, 901, 900, 860), (862, 902, 901, 861), (863, 903, 902, 862), (864, 904, 903, 863), (865, 905, 904, 864), (866, 906, 905, 865), (867, 907, 906, 866), (868, 908, 907, 867), (869, 909, 908, 868), (870, 910, 909, 869), (871, 911, 910, 870), (872, 912, 911, 871), (873, 913, 912, 872), (874, 914, 913, 873), (875, 915, 914, 874), (876, 916, 915, 875), (877, 917, 916, 876), (878, 918, 917, 877), (879, 919, 918, 878), (881, 921, 920, 880), (882, 922, 921, 881), (883, 923, 922, 882), (884, 924, 923, 883), (885, 925, 924, 884), (886, 926, 925, 885), (887, 927, 926, 886), (888, 928, 927, 887), (889, 929, 928, 888), (890, 930, 929, 889), (891, 931, 930, 890), (892, 932, 931, 891), (893, 933, 932, 892), (894, 934, 933, 893), (895, 935, 934, 894), (896, 936, 935, 895), (897, 937, 936, 896), (898, 938, 937, 897), (899, 939, 938, 898), (900, 940, 939, 899), (901, 941, 940, 900), (902, 942, 941, 901), (903, 943, 942, 902), (904, 944, 943, 903), (905, 945, 944, 904), (906, 946, 945, 905), (907, 947, 946, 906), (908, 948, 947, 907), (909, 949, 948, 908), (910, 950, 949, 909), (911, 951, 950, 910), (912, 952, 951, 911), (913, 953, 952, 912), (914, 954, 953, 913), (915, 955, 954, 914), (916, 956, 955, 915), (917, 957, 956, 916), (918, 958, 957, 917), (919, 959, 958, 918), (921, 961, 960, 920), (922, 962, 961, 921), (923, 963, 962, 922), (924, 964, 963, 923), (925, 965, 964, 924), (926, 966, 965, 925), (927, 967, 966, 926), (928, 968, 967, 927), (929, 969, 968, 928), (930, 970, 969, 929), (931, 971, 970, 930), (932, 972, 971, 931), (933, 973, 972, 932), (934, 974, 973, 933), (935, 975, 974, 934), (936, 976, 975, 935), (937, 977, 976, 936), (938, 978, 977, 937), (939, 979, 978, 938), (940, 980, 979, 939), (941, 981, 980, 940), (942, 982, 981, 941), (943, 983, 982, 942), (944, 984, 983, 943), (945, 985, 984, 944), (946, 986, 985, 945), (947, 987, 986, 946), (948, 988, 987, 947), (949, 989, 988, 948), (950, 990, 989, 949), (951, 991, 990, 950), (952, 992, 991, 951), (953, 993, 992, 952), (954, 994, 993, 953), (955, 995, 994, 954), (956, 996, 995, 955), (957, 997, 996, 956), (958, 998, 997, 957), (959, 999, 998, 958), (961, 1001, 1000, 960), (962, 1002, 1001, 961), (963, 1003, 1002, 962), (964, 1004, 1003, 963), (965, 1005, 1004, 964), (966, 1006, 1005, 965), (967, 1007, 1006, 966), (968, 1008, 1007, 967), (969, 1009, 1008, 968), (970, 1010, 1009, 969), (971, 1011, 1010, 970), (972, 1012, 1011, 971), (973, 1013, 1012, 972), (974, 1014, 1013, 973), (975, 1015, 1014, 974), (976, 1016, 1015, 975), (977, 1017, 1016, 976), (978, 1018, 1017, 977), (979, 1019, 1018, 978), (980, 1020, 1019, 979), (981, 1021, 1020, 980), (982, 1022, 1021, 981), (983, 1023, 1022, 982), (984, 1024, 1023, 983), (985, 1025, 1024, 984), (986, 1026, 1025, 985), (987, 1027, 1026, 986), (988, 1028, 1027, 987), (989, 1029, 1028, 988), (990, 1030, 1029, 989), (991, 1031, 1030, 990), (992, 1032, 1031, 991), (993, 1033, 1032, 992), (994, 1034, 1033, 993), (995, 1035, 1034, 994), (996, 1036, 1035, 995), (997, 1037, 1036, 996), (998, 1038, 1037, 997), (999, 1039, 1038, 998), (1001, 1041, 1040, 1000), (1002, 1042, 1041, 1001), (1003, 1043, 1042, 1002), (1004, 1044, 1043, 1003), (1005, 1045, 1044, 1004), (1006, 1046, 1045, 1005), (1007, 1047, 1046, 1006), (1008, 1048, 1047, 1007), (1009, 1049, 1048, 1008), (1010, 1050, 1049, 1009), (1011, 1051, 1050, 1010), (1012, 1052, 1051, 1011), (1013, 1053, 1052, 1012), (1014, 1054, 1053, 1013), (1015, 1055, 1054, 1014), (1016, 1056, 1055, 1015), (1017, 1057, 1056, 1016), (1018, 1058, 1057, 1017), (1019, 1059, 1058, 1018), (1020, 1060, 1059, 1019), (1021, 1061, 1060, 1020), (1022, 1062, 1061, 1021), (1023, 1063, 1062, 1022), (1024, 1064, 1063, 1023), (1025, 1065, 1064, 1024), (1026, 1066, 1065, 1025), (1027, 1067, 1066, 1026), (1028, 1068, 1067, 1027), (1029, 1069, 1068, 1028), (1030, 1070, 1069, 1029), (1031, 1071, 1070, 1030), (1032, 1072, 1071, 1031), (1033, 1073, 1072, 1032), (1034, 1074, 1073, 1033), (1035, 1075, 1074, 1034), (1036, 1076, 1075, 1035), (1037, 1077, 1076, 1036), (1038, 1078, 1077, 1037), (1039, 1079, 1078, 1038), (1041, 1081, 1080, 1040), (1042, 1082, 1081, 1041), (1043, 1083, 1082, 1042), (1044, 1084, 1083, 1043), (1045, 1085, 1084, 1044), (1046, 1086, 1085, 1045), (1047, 1087, 1086, 1046), (1048, 1088, 1087, 1047), (1049, 1089, 1088, 1048), (1050, 1090, 1089, 1049), (1051, 1091, 1090, 1050), (1052, 1092, 1091, 1051), (1053, 1093, 1092, 1052), (1054, 1094, 1093, 1053), (1055, 1095, 1094, 1054), (1056, 1096, 1095, 1055), (1057, 1097, 1096, 1056), (1058, 1098, 1097, 1057), (1059, 1099, 1098, 1058), (1060, 1100, 1099, 1059), (1061, 1101, 1100, 1060), (1062, 1102, 1101, 1061), (1063, 1103, 1102, 1062), (1064, 1104, 1103, 1063), (1065, 1105, 1104, 1064), (1066, 1106, 1105, 1065), (1067, 1107, 1106, 1066), (1068, 1108, 1107, 1067), (1069, 1109, 1108, 1068), (1070, 1110, 1109, 1069), (1071, 1111, 1110, 1070), (1072, 1112, 1111, 1071), (1073, 1113, 1112, 1072), (1074, 1114, 1113, 1073), (1075, 1115, 1114, 1074), (1076, 1116, 1115, 1075), (1077, 1117, 1116, 1076), (1078, 1118, 1117, 1077), (1079, 1119, 1118, 1078), (1081, 1121, 1120, 1080), (1082, 1122, 1121, 1081), (1083, 1123, 1122, 1082), (1084, 1124, 1123, 1083), (1085, 1125, 1124, 1084), (1086, 1126, 1125, 1085), (1087, 1127, 1126, 1086), (1088, 1128, 1127, 1087), (1089, 1129, 1128, 1088), (1090, 1130, 1129, 1089), (1091, 1131, 1130, 1090), (1092, 1132, 1131, 1091), (1093, 1133, 1132, 1092), (1094, 1134, 1133, 1093), (1095, 1135, 1134, 1094), (1096, 1136, 1135, 1095), (1097, 1137, 1136, 1096), (1098, 1138, 1137, 1097), (1099, 1139, 1138, 1098), (1100, 1140, 1139, 1099), (1101, 1141, 1140, 1100), (1102, 1142, 1141, 1101), (1103, 1143, 1142, 1102), (1104, 1144, 1143, 1103), (1105, 1145, 1144, 1104), (1106, 1146, 1145, 1105), (1107, 1147, 1146, 1106), (1108, 1148, 1147, 1107), (1109, 1149, 1148, 1108), (1110, 1150, 1149, 1109), (1111, 1151, 1150, 1110), (1112, 1152, 1151, 1111), (1113, 1153, 1152, 1112), (1114, 1154, 1153, 1113), (1115, 1155, 1154, 1114), (1116, 1156, 1155, 1115), (1117, 1157, 1156, 1116), (1118, 1158, 1157, 1117), (1119, 1159, 1158, 1118), (1121, 1161, 1160, 1120), (1122, 1162, 1161, 1121), (1123, 1163, 1162, 1122), (1124, 1164, 1163, 1123), (1125, 1165, 1164, 1124), (1126, 1166, 1165, 1125), (1127, 1167, 1166, 1126), (1128, 1168, 1167, 1127), (1129, 1169, 1168, 1128), (1130, 1170, 1169, 1129), (1131, 1171, 1170, 1130), (1132, 1172, 1171, 1131), (1133, 1173, 1172, 1132), (1134, 1174, 1173, 1133), (1135, 1175, 1174, 1134), (1136, 1176, 1175, 1135), (1137, 1177, 1176, 1136), (1138, 1178, 1177, 1137), (1139, 1179, 1178, 1138), (1140, 1180, 1179, 1139), (1141, 1181, 1180, 1140), (1142, 1182, 1181, 1141), (1143, 1183, 1182, 1142), (1144, 1184, 1183, 1143), (1145, 1185, 1184, 1144), (1146, 1186, 1185, 1145), (1147, 1187, 1186, 1146), (1148, 1188, 1187, 1147), (1149, 1189, 1188, 1148), (1150, 1190, 1189, 1149), (1151, 1191, 1190, 1150), (1152, 1192, 1191, 1151), (1153, 1193, 1192, 1152), (1154, 1194, 1193, 1153), (1155, 1195, 1194, 1154), (1156, 1196, 1195, 1155), (1157, 1197, 1196, 1156), (1158, 1198, 1197, 1157), (1159, 1199, 1198, 1158), (1161, 1201, 1200, 1160), (1162, 1202, 1201, 1161), (1163, 1203, 1202, 1162), (1164, 1204, 1203, 1163), (1165, 1205, 1204, 1164), (1166, 1206, 1205, 1165), (1167, 1207, 1206, 1166), (1168, 1208, 1207, 1167), (1169, 1209, 1208, 1168), (1170, 1210, 1209, 1169), (1171, 1211, 1210, 1170), (1172, 1212, 1211, 1171), (1173, 1213, 1212, 1172), (1174, 1214, 1213, 1173), (1175, 1215, 1214, 1174), (1176, 1216, 1215, 1175), (1177, 1217, 1216, 1176), (1178, 1218, 1217, 1177), (1179, 1219, 1218, 1178), (1180, 1220, 1219, 1179), (1181, 1221, 1220, 1180), (1182, 1222, 1221, 1181), (1183, 1223, 1222, 1182), (1184, 1224, 1223, 1183), (1185, 1225, 1224, 1184), (1186, 1226, 1225, 1185), (1187, 1227, 1226, 1186), (1188, 1228, 1227, 1187), (1189, 1229, 1228, 1188), (1190, 1230, 1229, 1189), (1191, 1231, 1230, 1190), (1192, 1232, 1231, 1191), (1193, 1233, 1232, 1192), (1194, 1234, 1233, 1193), (1195, 1235, 1234, 1194), (1196, 1236, 1235, 1195), (1197, 1237, 1236, 1196), (1198, 1238, 1237, 1197), (1199, 1239, 1238, 1198), (1201, 1241, 1240, 1200), (1202, 1242, 1241, 1201), (1203, 1243, 1242, 1202), (1204, 1244, 1243, 1203), (1205, 1245, 1244, 1204), (1206, 1246, 1245, 1205), (1207, 1247, 1246, 1206), (1208, 1248, 1247, 1207), (1209, 1249, 1248, 1208), (1210, 1250, 1249, 1209), (1211, 1251, 1250, 1210), (1212, 1252, 1251, 1211), (1213, 1253, 1252, 1212), (1214, 1254, 1253, 1213), (1215, 1255, 1254, 1214), (1216, 1256, 1255, 1215), (1217, 1257, 1256, 1216), (1218, 1258, 1257, 1217), (1219, 1259, 1258, 1218), (1220, 1260, 1259, 1219), (1221, 1261, 1260, 1220), (1222, 1262, 1261, 1221), (1223, 1263, 1262, 1222), (1224, 1264, 1263, 1223), (1225, 1265, 1264, 1224), (1226, 1266, 1265, 1225), (1227, 1267, 1266, 1226), (1228, 1268, 1267, 1227), (1229, 1269, 1268, 1228), (1230, 1270, 1269, 1229), (1231, 1271, 1270, 1230), (1232, 1272, 1271, 1231), (1233, 1273, 1272, 1232), (1234, 1274, 1273, 1233), (1235, 1275, 1274, 1234), (1236, 1276, 1275, 1235), (1237, 1277, 1276, 1236), (1238, 1278, 1277, 1237), (1239, 1279, 1278, 1238), (1241, 1281, 1280, 1240), (1242, 1282, 1281, 1241), (1243, 1283, 1282, 1242), (1244, 1284, 1283, 1243), (1245, 1285, 1284, 1244), (1246, 1286, 1285, 1245), (1247, 1287, 1286, 1246), (1248, 1288, 1287, 1247), (1249, 1289, 1288, 1248), (1250, 1290, 1289, 1249), (1251, 1291, 1290, 1250), (1252, 1292, 1291, 1251), (1253, 1293, 1292, 1252), (1254, 1294, 1293, 1253), (1255, 1295, 1294, 1254), (1256, 1296, 1295, 1255), (1257, 1297, 1296, 1256), (1258, 1298, 1297, 1257), (1259, 1299, 1298, 1258), (1260, 1300, 1299, 1259), (1261, 1301, 1300, 1260), (1262, 1302, 1301, 1261), (1263, 1303, 1302, 1262), (1264, 1304, 1303, 1263), (1265, 1305, 1304, 1264), (1266, 1306, 1305, 1265), (1267, 1307, 1306, 1266), (1268, 1308, 1307, 1267), (1269, 1309, 1308, 1268), (1270, 1310, 1309, 1269), (1271, 1311, 1310, 1270), (1272, 1312, 1311, 1271), (1273, 1313, 1312, 1272), (1274, 1314, 1313, 1273), (1275, 1315, 1314, 1274), (1276, 1316, 1315, 1275), (1277, 1317, 1316, 1276), (1278, 1318, 1317, 1277), (1279, 1319, 1318, 1278), (1281, 1321, 1320, 1280), (1282, 1322, 1321, 1281), (1283, 1323, 1322, 1282), (1284, 1324, 1323, 1283), (1285, 1325, 1324, 1284), (1286, 1326, 1325, 1285), (1287, 1327, 1326, 1286), (1288, 1328, 1327, 1287), (1289, 1329, 1328, 1288), (1290, 1330, 1329, 1289), (1291, 1331, 1330, 1290), (1292, 1332, 1331, 1291), (1293, 1333, 1332, 1292), (1294, 1334, 1333, 1293), (1295, 1335, 1334, 1294), (1296, 1336, 1335, 1295), (1297, 1337, 1336, 1296), (1298, 1338, 1337, 1297), (1299, 1339, 1338, 1298), (1300, 1340, 1339, 1299), (1301, 1341, 1340, 1300), (1302, 1342, 1341, 1301), (1303, 1343, 1342, 1302), (1304, 1344, 1343, 1303), (1305, 1345, 1344, 1304), (1306, 1346, 1345, 1305), (1307, 1347, 1346, 1306), (1308, 1348, 1347, 1307), (1309, 1349, 1348, 1308), (1310, 1350, 1349, 1309), (1311, 1351, 1350, 1310), (1312, 1352, 1351, 1311), (1313, 1353, 1352, 1312), (1314, 1354, 1353, 1313), (1315, 1355, 1354, 1314), (1316, 1356, 1355, 1315), (1317, 1357, 1356, 1316), (1318, 1358, 1357, 1317), (1319, 1359, 1358, 1318), (1321, 1361, 1360, 1320), (1322, 1362, 1361, 1321), (1323, 1363, 1362, 1322), (1324, 1364, 1363, 1323), (1325, 1365, 1364, 1324), (1326, 1366, 1365, 1325), (1327, 1367, 1366, 1326), (1328, 1368, 1367, 1327), (1329, 1369, 1368, 1328), (1330, 1370, 1369, 1329), (1331, 1371, 1370, 1330), (1332, 1372, 1371, 1331), (1333, 1373, 1372, 1332), (1334, 1374, 1373, 1333), (1335, 1375, 1374, 1334), (1336, 1376, 1375, 1335), (1337, 1377, 1376, 1336), (1338, 1378, 1377, 1337), (1339, 1379, 1378, 1338), (1340, 1380, 1379, 1339), (1341, 1381, 1380, 1340), (1342, 1382, 1381, 1341), (1343, 1383, 1382, 1342), (1344, 1384, 1383, 1343), (1345, 1385, 1384, 1344), (1346, 1386, 1385, 1345), (1347, 1387, 1386, 1346), (1348, 1388, 1387, 1347), (1349, 1389, 1388, 1348), (1350, 1390, 1389, 1349), (1351, 1391, 1390, 1350), (1352, 1392, 1391, 1351), (1353, 1393, 1392, 1352), (1354, 1394, 1393, 1353), (1355, 1395, 1394, 1354), (1356, 1396, 1395, 1355), (1357, 1397, 1396, 1356), (1358, 1398, 1397, 1357), (1359, 1399, 1398, 1358), (1361, 1401, 1400, 1360), (1362, 1402, 1401, 1361), (1363, 1403, 1402, 1362), (1364, 1404, 1403, 1363), (1365, 1405, 1404, 1364), (1366, 1406, 1405, 1365), (1367, 1407, 1406, 1366), (1368, 1408, 1407, 1367), (1369, 1409, 1408, 1368), (1370, 1410, 1409, 1369), (1371, 1411, 1410, 1370), (1372, 1412, 1411, 1371), (1373, 1413, 1412, 1372), (1374, 1414, 1413, 1373), (1375, 1415, 1414, 1374), (1376, 1416, 1415, 1375), (1377, 1417, 1416, 1376), (1378, 1418, 1417, 1377), (1379, 1419, 1418, 1378), (1380, 1420, 1419, 1379), (1381, 1421, 1420, 1380), (1382, 1422, 1421, 1381), (1383, 1423, 1422, 1382), (1384, 1424, 1423, 1383), (1385, 1425, 1424, 1384), (1386, 1426, 1425, 1385), (1387, 1427, 1426, 1386), (1388, 1428, 1427, 1387), (1389, 1429, 1428, 1388), (1390, 1430, 1429, 1389), (1391, 1431, 1430, 1390), (1392, 1432, 1431, 1391), (1393, 1433, 1432, 1392), (1394, 1434, 1433, 1393), (1395, 1435, 1434, 1394), (1396, 1436, 1435, 1395), (1397, 1437, 1436, 1396), (1398, 1438, 1437, 1397), (1399, 1439, 1438, 1398), (1401, 1441, 1440, 1400), (1402, 1442, 1441, 1401), (1403, 1443, 1442, 1402), (1404, 1444, 1443, 1403), (1405, 1445, 1444, 1404), (1406, 1446, 1445, 1405), (1407, 1447, 1446, 1406), (1408, 1448, 1447, 1407), (1409, 1449, 1448, 1408), (1410, 1450, 1449, 1409), (1411, 1451, 1450, 1410), (1412, 1452, 1451, 1411), (1413, 1453, 1452, 1412), (1414, 1454, 1453, 1413), (1415, 1455, 1454, 1414), (1416, 1456, 1455, 1415), (1417, 1457, 1456, 1416), (1418, 1458, 1457, 1417), (1419, 1459, 1458, 1418), (1420, 1460, 1459, 1419), (1421, 1461, 1460, 1420), (1422, 1462, 1461, 1421), (1423, 1463, 1462, 1422), (1424, 1464, 1463, 1423), (1425, 1465, 1464, 1424), (1426, 1466, 1465, 1425), (1427, 1467, 1466, 1426), (1428, 1468, 1467, 1427), (1429, 1469, 1468, 1428), (1430, 1470, 1469, 1429), (1431, 1471, 1470, 1430), (1432, 1472, 1471, 1431), (1433, 1473, 1472, 1432), (1434, 1474, 1473, 1433), (1435, 1475, 1474, 1434), (1436, 1476, 1475, 1435), (1437, 1477, 1476, 1436), (1438, 1478, 1477, 1437), (1439, 1479, 1478, 1438), (1441, 1481, 1480, 1440), (1442, 1482, 1481, 1441), (1443, 1483, 1482, 1442), (1444, 1484, 1483, 1443), (1445, 1485, 1484, 1444), (1446, 1486, 1485, 1445), (1447, 1487, 1486, 1446), (1448, 1488, 1487, 1447), (1449, 1489, 1488, 1448), (1450, 1490, 1489, 1449), (1451, 1491, 1490, 1450), (1452, 1492, 1491, 1451), (1453, 1493, 1492, 1452), (1454, 1494, 1493, 1453), (1455, 1495, 1494, 1454), (1456, 1496, 1495, 1455), (1457, 1497, 1496, 1456), (1458, 1498, 1497, 1457), (1459, 1499, 1498, 1458), (1460, 1500, 1499, 1459), (1461, 1501, 1500, 1460), (1462, 1502, 1501, 1461), (1463, 1503, 1502, 1462), (1464, 1504, 1503, 1463), (1465, 1505, 1504, 1464), (1466, 1506, 1505, 1465), (1467, 1507, 1506, 1466), (1468, 1508, 1507, 1467), (1469, 1509, 1508, 1468), (1470, 1510, 1509, 1469), (1471, 1511, 1510, 1470), (1472, 1512, 1511, 1471), (1473, 1513, 1512, 1472), (1474, 1514, 1513, 1473), (1475, 1515, 1514, 1474), (1476, 1516, 1515, 1475), (1477, 1517, 1516, 1476), (1478, 1518, 1517, 1477), (1479, 1519, 1518, 1478), (1481, 1521, 1520, 1480), (1482, 1522, 1521, 1481), (1483, 1523, 1522, 1482), (1484, 1524, 1523, 1483), (1485, 1525, 1524, 1484), (1486, 1526, 1525, 1485), (1487, 1527, 1526, 1486), (1488, 1528, 1527, 1487), (1489, 1529, 1528, 1488), (1490, 1530, 1529, 1489), (1491, 1531, 1530, 1490), (1492, 1532, 1531, 1491), (1493, 1533, 1532, 1492), (1494, 1534, 1533, 1493), (1495, 1535, 1534, 1494), (1496, 1536, 1535, 1495), (1497, 1537, 1536, 1496), (1498, 1538, 1537, 1497), (1499, 1539, 1538, 1498), (1500, 1540, 1539, 1499), (1501, 1541, 1540, 1500), (1502, 1542, 1541, 1501), (1503, 1543, 1542, 1502), (1504, 1544, 1543, 1503), (1505, 1545, 1544, 1504), (1506, 1546, 1545, 1505), (1507, 1547, 1546, 1506), (1508, 1548, 1547, 1507), (1509, 1549, 1548, 1508), (1510, 1550, 1549, 1509), (1511, 1551, 1550, 1510), (1512, 1552, 1551, 1511), (1513, 1553, 1552, 1512), (1514, 1554, 1553, 1513), (1515, 1555, 1554, 1514), (1516, 1556, 1555, 1515), (1517, 1557, 1556, 1516), (1518, 1558, 1557, 1517), (1519, 1559, 1558, 1518), (1521, 1561, 1560, 1520), (1522, 1562, 1561, 1521), (1523, 1563, 1562, 1522), (1524, 1564, 1563, 1523), (1525, 1565, 1564, 1524), (1526, 1566, 1565, 1525), (1527, 1567, 1566, 1526), (1528, 1568, 1567, 1527), (1529, 1569, 1568, 1528), (1530, 1570, 1569, 1529), (1531, 1571, 1570, 1530), (1532, 1572, 1571, 1531), (1533, 1573, 1572, 1532), (1534, 1574, 1573, 1533), (1535, 1575, 1574, 1534), (1536, 1576, 1575, 1535), (1537, 1577, 1576, 1536), (1538, 1578, 1577, 1537), (1539, 1579, 1578, 1538), (1540, 1580, 1579, 1539), (1541, 1581, 1580, 1540), (1542, 1582, 1581, 1541), (1543, 1583, 1582, 1542), (1544, 1584, 1583, 1543), (1545, 1585, 1584, 1544), (1546, 1586, 1585, 1545), (1547, 1587, 1586, 1546), (1548, 1588, 1587, 1547), (1549, 1589, 1588, 1548), (1550, 1590, 1589, 1549), (1551, 1591, 1590, 1550), (1552, 1592, 1591, 1551), (1553, 1593, 1592, 1552), (1554, 1594, 1593, 1553), (1555, 1595, 1594, 1554), (1556, 1596, 1595, 1555), (1557, 1597, 1596, 1556), (1558, 1598, 1597, 1557), (1559, 1599, 1598, 1558)])
me_landscape.use_remesh_preserve_volume = False
me_landscape.use_remesh_preserve_attributes = False
me_landscape.use_mirror_vertex_groups = False
me_landscape.update()

# ---- objects
ob_mountainfront = bpy.data.objects.new('MountainFront', me_landscape)

# ---- transforms, parenting, visibility, modifiers, constraints
ob_mountainfront.location = (0.0, 0.0, 0.0)
ob_mountainfront.lineart.crease_threshold = 0.0
_m = ob_mountainfront.modifiers.new('Decimate', 'DECIMATE')
_m.ratio = 0.2
_m.use_collapse_triangulate = True

# ---- collection membership
col_collection_1.objects.link(ob_mountainfront)

# ---- scene / render settings (as saved in the file)
scene.frame_start = 1; scene.frame_end = 250; scene.frame_set(1)
scene.render.engine = 'BLENDER_EEVEE_NEXT'
scene.render.resolution_percentage = 50
scene.render.dither_intensity = 0.0
scene.cycles.use_denoising = False
scene.cycles.samples = 128
scene.cycles.sampling_pattern = 'TABULATED_SOBOL'
scene.cycles.light_sampling_threshold = 0.0
scene.cycles.use_adaptive_sampling = False
scene.cycles.use_light_tree = False
scene.cycles.blur_glossy = 0.0
scene.cycles.sample_clamp_indirect = 0.0
scene.view_settings.view_transform = 'Standard'
bpy.context.view_layer.update()

# ---- added for rendering (the .blend has no active camera and no usable light): camera, sun
cam_auto = bpy.data.cameras.new('AutoCamera')
cam_auto.lens = 50.0
cam_auto.sensor_width = 36.0
cam_auto.clip_end = 4134.33
ob_auto_camera = bpy.data.objects.new('AutoCamera', cam_auto)
scene.collection.objects.link(ob_auto_camera)
ob_auto_camera.location = (235.576, -282.694, 212.535)
ob_auto_camera.rotation_euler = (1.09748, -7.21219e-08, 0.694738)
scene.camera = ob_auto_camera
light_auto_sun = bpy.data.lights.new('AutoSun', 'SUN')
light_auto_sun.energy = 3.0
light_auto_sun.angle = 0.0523599
ob_auto_sun = bpy.data.objects.new('AutoSun', light_auto_sun)
scene.collection.objects.link(ob_auto_sun)
ob_auto_sun.rotation_euler = (0.872665, 0.174533, 0.523599)
bpy.context.view_layer.update()
